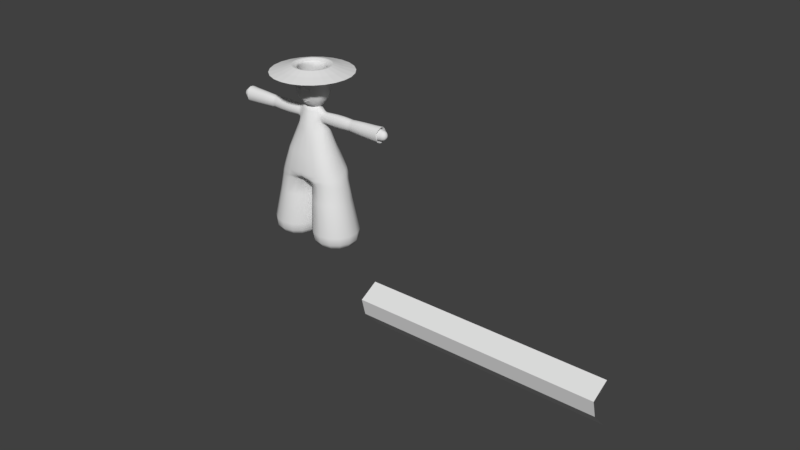 # Source: PaddestoelPuppet.blend  (saved by Blender 2.79.0; exported with 4.5.12 LTS)
import bpy
from mathutils import Matrix  # noqa: F401  (used for matrix-valued properties, if any)

bpy.ops.wm.read_factory_settings(use_empty=True)
scene = bpy.context.scene
scene.name = 'Scene'

# ---- collections
col_collection_1 = bpy.data.collections.new('Collection 1'); scene.collection.children.link(col_collection_1)

# ---- node groups
ng_auto_smooth = bpy.data.node_groups.new('Auto Smooth', 'GeometryNodeTree')
_s = ng_auto_smooth.interface.new_socket(name='Geometry', in_out='OUTPUT', socket_type='NodeSocketGeometry')
_s = ng_auto_smooth.interface.new_socket(name='Geometry', in_out='INPUT', socket_type='NodeSocketGeometry')
_s = ng_auto_smooth.interface.new_socket(name='Angle', in_out='INPUT', socket_type='NodeSocketFloat')
_s.subtype = 'ANGLE'
_s.min_value = 0.0
_s.max_value = 3.142
ng_auto_smooth.is_modifier = True
_N = ng_auto_smooth.nodes; _L = ng_auto_smooth.links
n0 = _N.new('NodeGroupOutput'); n0.name = 'Group Output'; n0.location = (480, -100)
n1 = _N.new('NodeGroupInput'); n1.name = 'Group Input'; n1.location = (-420, -300)
n2 = _N.new('NodeGroupInput'); n2.name = 'Group Input.001'; n2.location = (-60, -100)
n3 = _N.new('GeometryNodeSetShadeSmooth'); n3.name = 'Set Shade Smooth'; n3.location = (120, -100)
n3.domain = 'EDGE'
n4 = _N.new('GeometryNodeSetShadeSmooth'); n4.name = 'Set Shade Smooth.001'; n4.location = (300, -100)
n5 = _N.new('GeometryNodeInputMeshEdgeAngle'); n5.name = 'Edge Angle'; n5.location = (-420, -220)
n6 = _N.new('GeometryNodeInputEdgeSmooth'); n6.name = 'Is Edge Smooth'; n6.location = (-60, -160)
n7 = _N.new('GeometryNodeInputShadeSmooth'); n7.name = 'Is Face Smooth'; n7.location = (-240, -340)
n8 = _N.new('FunctionNodeBooleanMath'); n8.name = 'Boolean Math'; n8.location = (-60, -220)
n9 = _N.new('FunctionNodeCompare'); n9.name = 'Compare'; n9.location = (-240, -180)
n9.operation = 'LESS_EQUAL'
_L.new(n5.outputs[0], n9.inputs[0])
_L.new(n4.outputs[0], n0.inputs[0])
_L.new(n1.outputs[1], n9.inputs[1])
_L.new(n9.outputs[0], n8.inputs[0])
_L.new(n7.outputs[0], n8.inputs[1])
_L.new(n2.outputs[0], n3.inputs[0])
_L.new(n6.outputs[0], n3.inputs[1])
_L.new(n3.outputs[0], n4.inputs[0])
_L.new(n8.outputs[0], n3.inputs[2])
n0.is_active_output = True

# ---- world
world_world = bpy.data.worlds.new('World'); scene.world = world_world
world_world.color = (0.05088, 0.05088, 0.05088)
world_world.use_sun_shadow = False
world_world.sun_shadow_jitter_overblur = 0.0
world_world.cycles.sampling_method = 'MANUAL'

# ---- meshes
me_plane = bpy.data.meshes.new('Plane')
me_plane.from_pydata([(-1.0, 0.0, -1.0), (1.0, 0.0, -1.0), (-1.0, -0.1347, -0.8533), (1.0, -0.1347, -0.8533), (-1.0, -0.1708, -0.7129), (1.0, -0.1708, -0.7129), (-1.0, -0.01708, -0.6256), (1.0, -0.01708, -0.6256)], [], [(0, 1, 3, 2), (2, 3, 5, 4), (4, 5, 7, 6)])
me_plane.use_remesh_preserve_volume = False
me_plane.use_remesh_preserve_attributes = False
me_plane.use_mirror_vertex_groups = False
me_plane.update()
me_cylinder = bpy.data.meshes.new('Cylinder')
me_cylinder.from_pydata([(0.2539, 0.1242, 0.01093), (0.1941, 0.1785, 0.6494), (0.3078, 0.1119, 0.01093), (0.2715, 0.1609, 0.6494), (0.3511, 0.07747, 0.01093), (0.3337, 0.1113, 0.6494), (0.3751, 0.02765, 0.01093), (0.3681, 0.0508, 0.6494), (0.3751, -0.02765, 0.01093), (0.3681, -0.03973, 0.6494), (0.3511, -0.07747, 0.01093), (0.3337, -0.1113, 0.6494), (0.3078, -0.1119, 0.01093), (0.2715, -0.1609, 0.6494), (0.2539, -0.1242, 0.01093), (0.1941, -0.1785, 0.6494), (0.2, -0.1119, 0.01093), (0.1166, -0.1609, 0.6494), (0.1568, -0.07747, 0.01093), (0.05448, -0.1113, 0.6494), (0.1328, -0.02765, 0.01093), (0.02001, -0.03973, 0.6494), (0.1328, 0.02765, 0.01093), (0.02001, 0.03973, 0.6494), (0.1568, 0.07747, 0.01093), (0.05448, 0.1113, 0.6494), (0.2, 0.1119, 0.01093), (0.1166, 0.1609, 0.6494), (0.2471, 0.2347, 0.1705), (0.1645, 0.2023, 0.7477), (0.2095, 0.1943, 0.4898), (0.2938, 0.1751, 0.4898), (0.157, 0.2016, 0.7868), (0.3489, 0.2114, 0.1705), (0.3614, 0.1212, 0.4898), (0.08747, 0.2142, 0.7542), (0.4305, 0.1463, 0.1705), (0.3989, 0.04324, 0.4898), (0.08299, 0.2134, 0.792), (0.4759, 0.05222, 0.1705), (0.3989, -0.04324, 0.4898), (0.08299, -0.1935, 0.792), (0.4759, -0.05222, 0.1705), (0.3614, -0.1212, 0.4898), (0.08747, -0.1943, 0.7542), (0.4305, -0.1463, 0.1705), (0.2938, -0.1751, 0.4898), (0.3489, -0.2114, 0.1705), (0.2095, -0.1943, 0.4898), (0.2471, -0.2347, 0.1705), (0.1252, -0.1751, 0.4898), (0.02756, 0.1113, 0.6714), (0.1452, -0.2114, 0.1705), (0.05753, -0.1212, 0.4898), (0.02756, -0.1113, 0.6714), (0.06358, -0.1463, 0.1705), (0.02001, -0.04324, 0.4898), (0.01826, -0.05222, 0.1705), (0.02001, 0.04324, 0.4898), (0.01826, 0.05222, 0.1705), (0.05753, 0.1212, 0.4898), (0.01162, 0.03973, 0.6616), (0.06358, 0.1463, 0.1705), (0.1252, 0.1751, 0.4898), (0.01162, -0.03973, 0.6616), (0.1452, 0.2114, 0.1705), (0.1252, -0.1642, 0.9508), (0.1863, -0.1479, 0.9508), (0.2353, -0.1024, 0.9508), (0.2625, -0.03654, 0.9508), (0.2625, 0.03654, 0.9508), (0.2353, 0.08779, 0.9508), (0.1863, 0.1466, 0.9508), (0.1252, 0.1775, 0.9508), (0.06414, -0.175, 0.9508), (0.06414, 0.1882, 0.9508), (0.02879, 0.1908, 0.9526), (0.02879, -0.1775, 0.9526), (0.04034, -0.1963, 0.7953), (0.04309, -0.1971, 0.7578), (0.04309, 0.217, 0.7578), (0.04034, 0.2162, 0.7953), (0.3477, 0.2019, 0.09204), (0.3345, 0.1701, 0.04338), (0.4256, 0.1397, 0.09204), (0.4002, 0.1177, 0.04338), (0.4689, 0.04986, 0.09204), (0.4366, 0.04202, 0.04338), (0.4689, -0.04986, 0.09204), (0.4366, -0.04202, 0.04338), (0.4256, -0.1397, 0.09204), (0.4002, -0.1177, 0.04338), (0.3477, -0.2019, 0.09204), (0.3345, -0.1701, 0.04338), (0.2504, -0.2241, 0.09204), (0.2525, -0.1888, 0.04338), (0.1532, -0.2019, 0.09204), (0.1706, -0.1701, 0.04338), (0.07527, -0.1397, 0.09204), (0.1049, -0.1177, 0.04338), (0.032, -0.04986, 0.09204), (0.06844, -0.04202, 0.04338), (0.032, 0.04986, 0.09204), (0.06844, 0.04202, 0.04338), (0.07527, 0.1397, 0.09204), (0.1049, 0.1177, 0.04338), (0.1532, 0.2019, 0.09204), (0.1706, 0.1701, 0.04338), (0.2525, 0.1888, 0.04338), (0.2504, 0.2241, 0.09204), (0.04348, -0.1869, 0.7056), (0.04529, -0.1979, 0.7278), (0.04529, 0.2086, 0.7278), (0.04344, 0.1867, 0.7055), (0.09106, 0.2057, 0.724), (0.08596, 0.1924, 0.6882), (0.08596, -0.1756, 0.6882), (0.09106, -0.1951, 0.724), (0.18, 0.1837, 0.6845), (0.1706, 0.1938, 0.7165), (0.25, 0.1757, 0.7165), (0.2597, 0.1655, 0.6845), (0.3137, 0.1249, 0.7165), (0.3236, 0.1145, 0.6845), (0.3491, 0.0534, 0.7165), (0.3591, 0.05036, 0.6845), (0.3491, -0.04075, 0.7165), (0.3591, -0.04087, 0.6845), (0.3137, -0.1142, 0.7165), (0.3236, -0.1145, 0.6845), (0.25, -0.165, 0.7165), (0.2597, -0.1655, 0.6845), (0.1706, -0.1831, 0.7165), (0.18, -0.1837, 0.6845), (0.1645, -0.1824, 0.7477), (0.157, -0.1816, 0.7868), (0.2309, 0.1836, 0.7868), (0.2415, 0.1842, 0.7477), (0.2902, 0.1332, 0.7868), (0.3033, 0.1336, 0.7477), (0.3231, 0.06729, 0.7868), (0.3375, 0.06588, 0.7477), (0.3231, -0.04042, 0.7868), (0.3375, -0.04058, 0.7477), (0.2902, -0.1132, 0.7868), (0.3033, -0.1137, 0.7477), (0.2309, -0.1636, 0.7868), (0.2415, -0.1643, 0.7477), (0.0256, -0.1218, 1.177), (0.08668, -0.1098, 1.177), (0.1351, -0.03762, 1.247), (0.1509, -0.00948, 1.229), (0.1473, 0.0269, 1.236), (0.126, 0.04814, 1.286), (0.08668, 0.1098, 1.177), (0.0256, 0.1218, 1.177), (0.1242, 0.04441, 1.324), (0.4759, -1.118e-08, 0.1705), (0.3231, 0.01344, 0.7868), (0.1258, -0.04812, 1.286), (0.08898, -0.04939, 1.366), (0.08898, 0.04939, 1.366), (0.1253, -0.01763, 1.368), (0.1472, -0.02682, 1.236), (0.1351, 0.03767, 1.247), (0.151, 0.009386, 1.229), (0.03615, -0.03514, 1.398), (0.06665, -0.02407, 1.398), (0.08358, -0.008062, 1.398), (0.08358, 0.009701, 1.398), (0.06665, 0.02571, 1.398), (0.03615, 0.03678, 1.398), (0.1418, -0.03762, 1.26), (0.01385, -0.07919, 1.366), (0.03997, -0.07134, 1.366), (0.03863, -0.06102, 1.383), (0.124, -0.04439, 1.324), (0.08178, -0.04222, 1.383), (0.1057, -0.01507, 1.383), (0.1349, -0.02682, 1.355), (0.1398, 0.00948, 1.362), (0.1057, 0.01507, 1.383), (0.1279, 0.03767, 1.341), (0.08178, 0.04222, 1.383), (0.03356, 0.06102, 1.383), (0.03997, 0.07134, 1.366), (0.1542, -0.00948, 1.241), (0.2625, -3.725e-08, 0.9508), (0.3681, 0.005538, 0.6494), (0.3751, -3.725e-09, 0.01093), (0.1705, -6.706e-08, 1.183), (0.1673, 0.02711, 1.183), (0.1573, 0.05154, 1.18), (0.1242, 0.08611, 1.176), (0.1573, -0.05154, 1.18), (0.1673, -0.02711, 1.183), (0.09621, 0.0762, 1.272), (0.1242, -0.08612, 1.176), (0.09621, -0.0762, 1.272), (0.1397, -0.00948, 1.362), (0.1277, -0.03762, 1.341), (0.1253, 0.01763, 1.368), (0.1351, 0.0269, 1.355), (0.3989, -1.118e-08, 0.4898), (0.3375, 0.01265, 0.7477), (0.4689, -7.451e-09, 0.09204), (0.4366, -7.451e-09, 0.04338), (0.3591, 0.004744, 0.6845), (0.3491, 0.006329, 0.7165), (0.1285, -0.05797, 1.23), (0.1466, -0.04383, 1.209), (0.1285, 0.06088, 1.23), (0.1466, 0.04669, 1.209), (0.1506, 0.0269, 1.247), (0.135, 0.04814, 1.29), (0.1348, -0.04812, 1.29), (0.1505, -0.02682, 1.247), (0.1418, 0.03767, 1.26), (0.1543, 0.009386, 1.241), (0.1488, -0.03762, 1.264), (0.1612, -0.00948, 1.249), (0.1576, 0.0269, 1.254), (0.142, 0.04814, 1.292), (0.1418, -0.04812, 1.292), (0.1575, -0.02682, 1.254), (0.1488, 0.03767, 1.264), (0.1613, 0.009386, 1.249), (0.1643, -0.03762, 1.273), (0.1716, -0.00948, 1.251), (0.1691, 0.0269, 1.258), (0.1611, 0.04814, 1.296), (0.1611, -0.04812, 1.296), (0.1691, -0.02682, 1.258), (0.1643, 0.03767, 1.273), (0.1716, 0.009386, 1.251), (0.1424, 0.04203, 1.322), (0.1422, -0.04201, 1.322), (0.1525, -0.02538, 1.351), (0.1571, 0.008972, 1.358), (0.1458, 0.03565, 1.338), (0.1571, -0.00897, 1.358), (0.1456, -0.0356, 1.338), (0.1526, 0.02546, 1.351), (0.1607, 0.04203, 1.322), (0.1607, -0.04201, 1.322), (0.1709, -0.02538, 1.351), (0.1754, 0.008972, 1.358), (0.1641, 0.03565, 1.338), (0.1753, -0.00897, 1.358), (0.1641, -0.0356, 1.338), (0.1709, 0.02546, 1.351), (0.8572, -0.03762, 1.281), (0.8572, -0.00948, 1.259), (0.8572, 0.0269, 1.266), (0.8572, 0.0453, 1.307), (0.8572, -0.04528, 1.307), (0.8572, -0.02682, 1.266), (0.8572, 0.03767, 1.281), (0.8572, 0.009386, 1.259), (0.8572, 0.04203, 1.322), (0.8572, -0.04201, 1.322), (0.8572, -0.02538, 1.351), (0.8572, 0.008972, 1.358), (0.8572, 0.03565, 1.338), (0.8572, -0.00897, 1.358), (0.8572, -0.0356, 1.338), (0.8572, 0.02546, 1.351), (0.8396, -0.03741, 1.375), (0.3003, -0.02946, 1.359), (0.6385, -0.03235, 1.365), (0.3909, -0.02995, 1.36), (0.3003, -0.01041, 1.367), (0.8424, -0.03421, 1.37), (0.3909, -0.01058, 1.368), (0.6385, -0.01144, 1.374), (0.8373, -0.04798, 1.353), (0.3003, -0.05256, 1.301), (0.6385, -0.05772, 1.303), (0.3909, -0.05343, 1.305), (0.3003, -0.04875, 1.325), (0.8345, -0.05245, 1.357), (0.3909, -0.04956, 1.326), (0.6385, -0.05354, 1.328), (0.8396, 0.06191, 1.332), (0.3003, 0.01089, 1.247), (0.6385, 0.01196, 1.242), (0.3909, 0.01107, 1.248), (0.3003, -0.011, 1.247), (0.8424, 0.05663, 1.33), (0.3909, -0.01119, 1.248), (0.6385, -0.01209, 1.242), (0.3003, -0.04131, 1.345), (0.8373, 0.04803, 1.353), (0.3909, -0.042, 1.345), (0.6385, -0.04537, 1.349), (0.8345, 0.05251, 1.357), (0.3003, 0.04877, 1.325), (0.6385, 0.05356, 1.328), (0.3909, 0.04958, 1.326), (0.3003, 0.05257, 1.301), (0.8345, -0.06673, 1.304), (0.3909, 0.05345, 1.305), (0.6385, 0.05774, 1.303), (0.8373, -0.06104, 1.305), (0.3003, -0.03113, 1.254), (0.6385, -0.03419, 1.25), (0.3909, -0.03165, 1.256), (0.3003, -0.04366, 1.272), (0.8373, -0.0507, 1.269), (0.3909, -0.04438, 1.273), (0.6385, -0.04795, 1.269), (0.8345, -0.05543, 1.265), (0.3003, 0.01041, 1.367), (0.6385, 0.01143, 1.374), (0.3909, 0.01058, 1.368), (0.3003, 0.02954, 1.359), (0.8345, 0.03963, 1.243), (0.3909, 0.03003, 1.36), (0.6385, 0.03244, 1.365), (0.8373, 0.03625, 1.249), (0.3003, 0.03122, 1.254), (0.6385, 0.03428, 1.25), (0.3909, 0.03174, 1.256), (0.3003, 0.04137, 1.345), (0.8279, 0.05076, 1.269), (0.3909, 0.04205, 1.345), (0.6385, 0.04543, 1.349), (0.3003, 0.04371, 1.272), (0.8251, 0.05549, 1.265), (0.3909, 0.04444, 1.273), (0.6385, 0.04801, 1.269), (0.5062, -0.02844, 1.358), (0.4671, -0.02803, 1.357), (0.4886, -0.02684, 1.355), (0.4671, -0.009907, 1.364), (0.5062, -0.01005, 1.365), (0.4886, -0.009487, 1.362), (0.5062, -0.05074, 1.305), (0.4671, -0.05001, 1.305), (0.4886, -0.04789, 1.306), (0.4671, -0.04639, 1.325), (0.5062, -0.04707, 1.325), (0.4886, -0.04443, 1.324), (0.5062, 0.01052, 1.251), (0.4671, 0.01036, 1.252), (0.4886, 0.009926, 1.255), (0.4671, -0.01047, 1.252), (0.5062, -0.01063, 1.251), (0.4886, -0.01003, 1.255), (0.4671, -0.03931, 1.343), (0.5062, -0.03989, 1.344), (0.4886, -0.03765, 1.341), (0.5062, 0.04709, 1.325), (0.4671, 0.04641, 1.325), (0.4886, 0.04445, 1.324), (0.4671, 0.05003, 1.305), (0.5062, 0.05076, 1.305), (0.4886, 0.04791, 1.306), (0.5062, -0.03006, 1.258), (0.4671, -0.02962, 1.26), (0.4886, -0.02837, 1.262), (0.4671, -0.04155, 1.276), (0.5062, -0.04216, 1.275), (0.4886, -0.03978, 1.277), (0.5062, 0.01005, 1.365), (0.4671, 0.009907, 1.364), (0.4886, 0.009487, 1.362), (0.4671, 0.02811, 1.357), (0.5062, 0.02853, 1.358), (0.4886, 0.02692, 1.355), (0.5062, 0.03015, 1.258), (0.4671, 0.02971, 1.26), (0.4886, 0.02845, 1.262), (0.4671, 0.03937, 1.343), (0.5062, 0.03994, 1.344), (0.4886, 0.0377, 1.341), (0.4671, 0.0416, 1.276), (0.5062, 0.04221, 1.275), (0.4886, 0.03984, 1.277), (0.9109, 1.298e-05, 1.31), (0.8825, -0.03202, 1.285), (0.8975, -0.02192, 1.293), (0.8825, -0.008068, 1.267), (0.8975, -0.005519, 1.28), (0.8825, 0.0229, 1.272), (0.8975, 0.01568, 1.284), (0.8825, 0.03857, 1.308), (0.8975, 0.02641, 1.308), (0.8975, -0.02639, 1.309), (0.8825, -0.03855, 1.308), (0.8975, -0.01563, 1.284), (0.8825, -0.02283, 1.272), (0.8975, 0.02196, 1.293), (0.8825, 0.03207, 1.285), (0.8975, 0.005476, 1.28), (0.8825, 0.007992, 1.267), (0.8975, 0.0245, 1.317), (0.8825, 0.03578, 1.32), (0.8825, -0.03576, 1.32), (0.8975, -0.02448, 1.317), (0.8825, -0.0216, 1.345), (0.8975, -0.01479, 1.334), (0.8825, 0.007639, 1.351), (0.8975, 0.005234, 1.338), (0.8975, 0.02078, 1.326), (0.8825, 0.03035, 1.334), (0.8975, -0.005222, 1.338), (0.8825, -0.007633, 1.351), (0.8975, -0.02074, 1.326), (0.8825, -0.0303, 1.334), (0.8975, 0.01484, 1.334), (0.8825, 0.02167, 1.345), (0.7732, -0.0293, 1.36), (0.7708, -0.03556, 1.37), (0.7708, -0.01257, 1.38), (0.7732, -0.01036, 1.368), (0.7732, -0.05228, 1.304), (0.7708, -0.06344, 1.303), (0.7708, -0.05885, 1.33), (0.7732, -0.0485, 1.326), (0.7732, 0.01083, 1.248), (0.7708, 0.01314, 1.235), (0.7708, -0.01329, 1.235), (0.7732, -0.01095, 1.248), (0.7708, -0.04987, 1.353), (0.7732, -0.0411, 1.345), (0.7732, 0.04852, 1.326), (0.7708, 0.05887, 1.33), (0.7708, 0.06346, 1.303), (0.7732, 0.0523, 1.304), (0.7732, -0.03097, 1.256), (0.7708, -0.03758, 1.245), (0.7708, -0.0527, 1.265), (0.7732, -0.04343, 1.273), (0.7732, 0.01036, 1.368), (0.7708, 0.01256, 1.38), (0.7708, 0.03566, 1.37), (0.7732, 0.02939, 1.36), (0.7732, 0.03106, 1.256), (0.7708, 0.03768, 1.245), (0.7708, 0.04993, 1.353), (0.7732, 0.04115, 1.345), (0.7708, 0.05277, 1.265), (0.7732, 0.04349, 1.273), (0.8396, -0.01398, 1.233), (0.8424, -0.01278, 1.24), (0.8279, -0.03616, 1.249), (0.8251, -0.03953, 1.243), (0.8396, 0.06674, 1.304), (0.8424, 0.06104, 1.305), (0.8251, 0.0375, 1.375), (0.8279, 0.0343, 1.37), (0.8396, -0.01323, 1.385), (0.8424, -0.0121, 1.379), (0.8373, 0.01208, 1.379), (0.8345, 0.01321, 1.385), (0.848, 0.01264, 1.24), (0.8452, 0.01382, 1.233), (0.8251, -0.0619, 1.332), (0.8279, -0.05662, 1.33), (0.06327, 0.1245, 1.765), (0.07592, 0.1128, 1.731), (0.08454, 0.1247, 1.691), (0.08985, 0.1321, 1.649), (0.09164, 0.1346, 1.605), (0.08985, 0.1321, 1.561), (0.08454, 0.1247, 1.518), (0.07592, 0.1128, 1.479), (0.06431, 0.0967, 1.445), (0.05017, 0.0771, 1.416), (0.1219, 0.07569, 1.765), (0.1327, 0.06734, 1.731), (0.1477, 0.07424, 1.691), (0.1568, 0.07848, 1.649), (0.16, 0.07992, 1.605), (0.1568, 0.07848, 1.561), (0.1477, 0.07424, 1.518), (0.1327, 0.06734, 1.479), (0.1126, 0.05805, 1.445), (0.08812, 0.04674, 1.416), (0.1434, 0.005255, 1.765), (0.1535, 0.005255, 1.731), (0.1708, 0.005255, 1.691), (0.1814, 0.005255, 1.649), (0.185, 0.005255, 1.605), (0.1814, 0.005255, 1.561), (0.1708, 0.005255, 1.518), (0.1535, 0.005255, 1.479), (0.1303, 0.005255, 1.445), (0.102, 0.005255, 1.416), (0.1219, -0.06518, 1.765), (0.06729, -0.1202, 1.69), (0.1477, -0.06373, 1.518), (0.1327, -0.05683, 1.479), (0.1126, -0.04754, 1.445), (0.08812, -0.03623, 1.416), (0.06327, -0.114, 1.765), (0.07254, -0.1155, 1.7), (0.08734, -0.1181, 1.54), (0.08454, -0.1142, 1.518), (0.05823, -0.09321, 1.456), (0.05017, -0.06659, 1.416), (0.1327, -0.05683, 1.731), (0.1477, -0.06373, 1.691), (0.1568, -0.06798, 1.649), (0.16, -0.06941, 1.605), (0.1568, -0.06798, 1.561), (0.09631, -0.1145, 1.559), (0.07592, -0.1023, 1.731), (0.02222, -0.1332, 1.674), (0.01341, -0.1392, 1.574), (0.05549, -0.1295, 1.576), (0.08061, -0.1096, 1.707), (0.01032, -0.134, 1.679), (0.01507, -0.1351, 1.672), (0.01834, -0.1252, 1.647), (0.0708, -0.1176, 1.646), (0.01727, -0.128, 1.605), (0.07309, -0.1186, 1.622), (0.04458, -0.1285, 1.645), (0.05394, -0.1259, 1.646), (0.05951, -0.1273, 1.61), (0.04192, -0.1321, 1.608), (0.05091, -0.13, 1.604), (0.03068, -0.1186, 1.667), (0.02975, -0.1277, 1.649), (0.0264, -0.1301, 1.624), (0.06538, -0.1085, 1.679), (0.082, -0.1112, 1.647), (0.08371, -0.1136, 1.605), (0.07901, -0.1059, 1.581), (0.02198, -0.1216, 1.587), (0.04982, -0.1258, 1.59), (0.04251, -0.1236, 1.664), (0.03778, -0.1311, 1.635), (0.03673, -0.1325, 1.621), (0.05873, -0.1196, 1.663), (0.06149, -0.1246, 1.637), (0.06369, -0.1252, 1.623), (0.06452, -0.1221, 1.601), (0.03405, -0.1296, 1.602), (0.0491, -0.1265, 1.593), (0.08079, -0.1177, 1.582), (0.02002, -0.1326, 1.647), (0.01894, -0.1355, 1.605), (0.02378, -0.1334, 1.588), (0.05081, -0.1273, 1.59), (0.02859, -0.1271, 1.666), (0.06703, -0.1159, 1.679), (0.08365, -0.1186, 1.647), (0.08536, -0.1209, 1.605), (0.09079, -0.1208, 1.649), (0.08727, -0.1206, 1.648), (0.08903, -0.123, 1.605), (0.09258, -0.1233, 1.605), (0.02567, -0.1301, 1.668), (0.02276, -0.1317, 1.671), (0.01326, -0.1383, 1.649), (0.01691, -0.136, 1.648), (0.01202, -0.1415, 1.605), (0.01581, -0.139, 1.605), (0.06889, -0.1176, 1.683), (0.07054, -0.1178, 1.688), (0.08362, -0.1203, 1.578), (0.08641, -0.1218, 1.573), (0.01842, -0.1404, 1.58), (0.02139, -0.1373, 1.584), (0.05137, -0.1329, 1.583), (0.05116, -0.1305, 1.587), (0.06145, -0.1036, 1.479), (0.06431, -0.08619, 1.445), (0.08447, -0.1053, 1.491), (0.02938, -0.09542, 1.453), (0.0355, -0.1116, 1.481), (0.0666, -0.09718, 1.468), (0.04809, -0.0988, 1.463), (0.0473, -0.1065, 1.471), (0.02956, -0.1016, 1.46), (0.03326, -0.1109, 1.47), (0.05256, -0.09878, 1.467), (0.03576, -0.09827, 1.464), (0.03588, -0.101, 1.468), (0.02886, -0.09973, 1.464), (0.03028, -0.1027, 1.467), (0.03982, -0.0985, 1.466), (0.02905, -0.1014, 1.456), (0.03336, -0.1131, 1.474), (0.05196, -0.1073, 1.474), (0.05893, -0.09828, 1.467), (0.05156, -0.09844, 1.461), (0.03582, -0.0861, 1.466), (0.02957, -0.08771, 1.466), (0.03982, -0.08499, 1.466), (0.09184, -0.09992, 1.702), (-0.2539, 0.1242, 0.01093), (-0.1941, 0.1785, 0.6494), (-0.3078, 0.1119, 0.01093), (-0.2715, 0.1609, 0.6494), (-0.3511, 0.07747, 0.01093), (-0.3337, 0.1113, 0.6494), (-0.3751, 0.02765, 0.01093), (-0.3681, 0.0508, 0.6494), (-0.3751, -0.02765, 0.01093), (-0.3681, -0.03973, 0.6494), (-0.3511, -0.07747, 0.01093), (-0.3337, -0.1113, 0.6494), (-0.3078, -0.1119, 0.01093), (-0.2715, -0.1609, 0.6494), (-0.2539, -0.1242, 0.01093), (-0.1941, -0.1785, 0.6494), (-0.2, -0.1119, 0.01093), (-0.1166, -0.1609, 0.6494), (-0.1568, -0.07747, 0.01093), (-0.05448, -0.1113, 0.6494), (-0.1328, -0.02765, 0.01093), (-0.02001, -0.03973, 0.6494), (-0.1328, 0.02765, 0.01093), (-0.02001, 0.03973, 0.6494), (-0.1568, 0.07747, 0.01093), (-0.05448, 0.1113, 0.6494), (-0.2, 0.1119, 0.01093), (-0.1166, 0.1609, 0.6494), (-0.2471, 0.2347, 0.1705), (-0.1645, 0.2023, 0.7477), (-0.2095, 0.1943, 0.4898), (-0.2938, 0.1751, 0.4898), (-0.157, 0.2016, 0.7868), (-0.3489, 0.2114, 0.1705), (-0.3614, 0.1212, 0.4898), (-0.08747, 0.2142, 0.7542), (-0.4305, 0.1463, 0.1705), (-0.3989, 0.04324, 0.4898), (-0.08299, 0.2134, 0.792), (-0.4759, 0.05222, 0.1705), (-0.3989, -0.04324, 0.4898), (-0.08299, -0.1935, 0.792), (-0.4759, -0.05222, 0.1705), (-0.3614, -0.1212, 0.4898), (-0.08747, -0.1943, 0.7542), (-0.4305, -0.1463, 0.1705), (-0.2938, -0.1751, 0.4898), (-0.3489, -0.2114, 0.1705), (-0.2095, -0.1943, 0.4898), (-0.2471, -0.2347, 0.1705), (-0.1252, -0.1751, 0.4898), (-0.02756, 0.1113, 0.6714), (-0.1452, -0.2114, 0.1705), (-0.05753, -0.1212, 0.4898), (-0.02756, -0.1113, 0.6714), (-0.06358, -0.1463, 0.1705), (-0.02001, -0.04324, 0.4898), (-0.01826, -0.05222, 0.1705), (-0.02001, 0.04324, 0.4898), (-0.01826, 0.05222, 0.1705), (-0.05753, 0.1212, 0.4898), (-0.01162, 0.03973, 0.6616), (-0.06358, 0.1463, 0.1705), (-0.1252, 0.1751, 0.4898), (-0.01162, -0.03973, 0.6616), (-0.1452, 0.2114, 0.1705), (-0.1252, -0.1642, 0.9508), (-0.1863, -0.1479, 0.9508), (-0.2353, -0.1024, 0.9508), (-0.2625, -0.03654, 0.9508), (-0.2625, 0.03654, 0.9508), (-0.2353, 0.08779, 0.9508), (-0.1863, 0.1466, 0.9508), (-0.1252, 0.1775, 0.9508), (-0.06414, -0.175, 0.9508), (-0.06414, 0.1882, 0.9508), (-0.02879, 0.1908, 0.9526), (-0.02879, -0.1775, 0.9526), (-0.04034, -0.1963, 0.7953), (-0.04309, -0.1971, 0.7578), (-0.04309, 0.217, 0.7578), (-0.04034, 0.2162, 0.7953), (-0.3477, 0.2019, 0.09204), (-0.3345, 0.1701, 0.04338), (-0.4256, 0.1397, 0.09204), (-0.4002, 0.1177, 0.04338), (-0.4689, 0.04986, 0.09204), (-0.4366, 0.04202, 0.04338), (-0.4689, -0.04986, 0.09204), (-0.4366, -0.04202, 0.04338), (-0.4256, -0.1397, 0.09204), (-0.4002, -0.1177, 0.04338), (-0.3477, -0.2019, 0.09204), (-0.3345, -0.1701, 0.04338), (-0.2504, -0.2241, 0.09204), (-0.2525, -0.1888, 0.04338), (-0.1532, -0.2019, 0.09204), (-0.1706, -0.1701, 0.04338), (-0.07527, -0.1397, 0.09204), (-0.1049, -0.1177, 0.04338), (-0.032, -0.04986, 0.09204), (-0.06844, -0.04202, 0.04338), (-0.032, 0.04986, 0.09204), (-0.06844, 0.04202, 0.04338), (-0.07527, 0.1397, 0.09204), (-0.1049, 0.1177, 0.04338), (-0.1532, 0.2019, 0.09204), (-0.1706, 0.1701, 0.04338), (-0.2525, 0.1888, 0.04338), (-0.2504, 0.2241, 0.09204), (-0.04348, -0.1869, 0.7056), (-0.04529, -0.1979, 0.7278), (-0.04529, 0.2086, 0.7278), (-0.04344, 0.1867, 0.7055), (-0.09106, 0.2057, 0.724), (-0.08596, 0.1924, 0.6882), (-0.08596, -0.1756, 0.6882), (-0.09106, -0.1951, 0.724), (-0.18, 0.1837, 0.6845), (-0.1706, 0.1938, 0.7165), (-0.25, 0.1757, 0.7165), (-0.2597, 0.1655, 0.6845), (-0.3137, 0.1249, 0.7165), (-0.3236, 0.1145, 0.6845), (-0.3491, 0.0534, 0.7165), (-0.3591, 0.05036, 0.6845), (-0.3491, -0.04075, 0.7165), (-0.3591, -0.04087, 0.6845), (-0.3137, -0.1142, 0.7165), (-0.3236, -0.1145, 0.6845), (-0.25, -0.165, 0.7165), (-0.2597, -0.1655, 0.6845), (-0.1706, -0.1831, 0.7165), (-0.18, -0.1837, 0.6845), (-0.1645, -0.1824, 0.7477), (-0.157, -0.1816, 0.7868), (-0.2309, 0.1836, 0.7868), (-0.2415, 0.1842, 0.7477), (-0.2902, 0.1332, 0.7868), (-0.3033, 0.1336, 0.7477), (-0.3231, 0.06729, 0.7868), (-0.3375, 0.06588, 0.7477), (-0.3231, -0.04042, 0.7868), (-0.3375, -0.04058, 0.7477), (-0.2902, -0.1132, 0.7868), (-0.3033, -0.1137, 0.7477), (-0.2309, -0.1636, 0.7868), (-0.2415, -0.1643, 0.7477), (-0.0256, -0.1218, 1.177), (-0.08668, -0.1098, 1.177), (-0.1351, -0.03762, 1.247), (-0.1509, -0.00948, 1.229), (-0.1473, 0.0269, 1.236), (-0.126, 0.04814, 1.286), (-0.08668, 0.1098, 1.177), (-0.0256, 0.1218, 1.177), (-0.1242, 0.04441, 1.324), (-0.4759, -1.118e-08, 0.1705), (-0.3231, 0.01344, 0.7868), (-0.1258, -0.04812, 1.286), (-0.08898, -0.04939, 1.366), (-0.08898, 0.04939, 1.366), (-0.1253, -0.01763, 1.368), (-0.1472, -0.02682, 1.236), (-0.1351, 0.03767, 1.247), (-0.151, 0.009386, 1.229), (-0.03615, -0.03514, 1.398), (-0.06665, -0.02407, 1.398), (-0.08358, -0.008062, 1.398), (-0.08358, 0.009701, 1.398), (-0.06665, 0.02571, 1.398), (-0.03615, 0.03678, 1.398), (-0.1418, -0.03762, 1.26), (-0.01385, -0.07919, 1.366), (-0.03997, -0.07134, 1.366), (-0.03863, -0.06102, 1.383), (-0.124, -0.04439, 1.324), (-0.08178, -0.04222, 1.383), (-0.1057, -0.01507, 1.383), (-0.1349, -0.02682, 1.355), (-0.1398, 0.00948, 1.362), (-0.1057, 0.01507, 1.383), (-0.1279, 0.03767, 1.341), (-0.08178, 0.04222, 1.383), (-0.03356, 0.06102, 1.383), (-0.03997, 0.07134, 1.366), (-0.1542, -0.00948, 1.241), (-0.2625, -3.725e-08, 0.9508), (-0.3681, 0.005538, 0.6494), (-0.3751, -3.725e-09, 0.01093), (-0.1705, -6.706e-08, 1.183), (-0.1673, 0.02711, 1.183), (-0.1573, 0.05154, 1.18), (-0.1242, 0.08611, 1.176), (-0.1573, -0.05154, 1.18), (-0.1673, -0.02711, 1.183), (-0.09621, 0.0762, 1.272), (-0.1242, -0.08612, 1.176), (-0.09621, -0.0762, 1.272), (-0.1397, -0.00948, 1.362), (-0.1277, -0.03762, 1.341), (-0.1253, 0.01763, 1.368), (-0.1351, 0.0269, 1.355), (-0.3989, -1.118e-08, 0.4898), (-0.3375, 0.01265, 0.7477), (-0.4689, -7.451e-09, 0.09204), (-0.4366, -7.451e-09, 0.04338), (-0.3591, 0.004744, 0.6845), (-0.3491, 0.006329, 0.7165), (-0.1285, -0.05797, 1.23), (-0.1466, -0.04383, 1.209), (-0.1285, 0.06088, 1.23), (-0.1466, 0.04669, 1.209), (-0.1506, 0.0269, 1.247), (-0.135, 0.04814, 1.29), (-0.1348, -0.04812, 1.29), (-0.1505, -0.02682, 1.247), (-0.1418, 0.03767, 1.26), (-0.1543, 0.009386, 1.241), (-0.1488, -0.03762, 1.264), (-0.1612, -0.00948, 1.249), (-0.1576, 0.0269, 1.254), (-0.142, 0.04814, 1.292), (-0.1418, -0.04812, 1.292), (-0.1575, -0.02682, 1.254), (-0.1488, 0.03767, 1.264), (-0.1613, 0.009386, 1.249), (-0.1643, -0.03762, 1.273), (-0.1716, -0.00948, 1.251), (-0.1691, 0.0269, 1.258), (-0.1611, 0.04814, 1.296), (-0.1611, -0.04812, 1.296), (-0.1691, -0.02682, 1.258), (-0.1643, 0.03767, 1.273), (-0.1716, 0.009386, 1.251), (-0.1424, 0.04203, 1.322), (-0.1422, -0.04201, 1.322), (-0.1525, -0.02538, 1.351), (-0.1571, 0.008972, 1.358), (-0.1458, 0.03565, 1.338), (-0.1571, -0.00897, 1.358), (-0.1456, -0.0356, 1.338), (-0.1526, 0.02546, 1.351), (-0.1607, 0.04203, 1.322), (-0.1607, -0.04201, 1.322), (-0.1709, -0.02538, 1.351), (-0.1754, 0.008972, 1.358), (-0.1641, 0.03565, 1.338), (-0.1753, -0.00897, 1.358), (-0.1641, -0.0356, 1.338), (-0.1709, 0.02546, 1.351), (-0.8572, -0.03762, 1.281), (-0.8572, -0.00948, 1.259), (-0.8572, 0.0269, 1.266), (-0.8572, 0.0453, 1.307), (-0.8572, -0.04528, 1.307), (-0.8572, -0.02682, 1.266), (-0.8572, 0.03767, 1.281), (-0.8572, 0.009386, 1.259), (-0.8572, 0.04203, 1.322), (-0.8572, -0.04201, 1.322), (-0.8572, -0.02538, 1.351), (-0.8572, 0.008972, 1.358), (-0.8572, 0.03565, 1.338), (-0.8572, -0.00897, 1.358), (-0.8572, -0.0356, 1.338), (-0.8572, 0.02546, 1.351), (-0.8396, -0.03741, 1.375), (-0.3003, -0.02946, 1.359), (-0.6385, -0.03235, 1.365), (-0.3909, -0.02995, 1.36), (-0.3003, -0.01041, 1.367), (-0.8424, -0.03421, 1.37), (-0.3909, -0.01058, 1.368), (-0.6385, -0.01144, 1.374), (-0.8373, -0.04798, 1.353), (-0.3003, -0.05256, 1.301), (-0.6385, -0.05772, 1.303), (-0.3909, -0.05343, 1.305), (-0.3003, -0.04875, 1.325), (-0.8345, -0.05245, 1.357), (-0.3909, -0.04956, 1.326), (-0.6385, -0.05354, 1.328), (-0.8396, 0.06191, 1.332), (-0.3003, 0.01089, 1.247), (-0.6385, 0.01196, 1.242), (-0.3909, 0.01107, 1.248), (-0.3003, -0.011, 1.247), (-0.8424, 0.05663, 1.33), (-0.3909, -0.01119, 1.248), (-0.6385, -0.01209, 1.242), (-0.3003, -0.04131, 1.345), (-0.8373, 0.04803, 1.353), (-0.3909, -0.042, 1.345), (-0.6385, -0.04537, 1.349), (-0.8345, 0.05251, 1.357), (-0.3003, 0.04877, 1.325), (-0.6385, 0.05356, 1.328), (-0.3909, 0.04958, 1.326), (-0.3003, 0.05257, 1.301), (-0.8345, -0.06673, 1.304), (-0.3909, 0.05345, 1.305), (-0.6385, 0.05774, 1.303), (-0.8373, -0.06104, 1.305), (-0.3003, -0.03113, 1.254), (-0.6385, -0.03419, 1.25), (-0.3909, -0.03165, 1.256), (-0.3003, -0.04366, 1.272), (-0.8373, -0.0507, 1.269), (-0.3909, -0.04438, 1.273), (-0.6385, -0.04795, 1.269), (-0.8345, -0.05543, 1.265), (-0.3003, 0.01041, 1.367), (-0.6385, 0.01143, 1.374), (-0.3909, 0.01058, 1.368), (-0.3003, 0.02954, 1.359), (-0.8345, 0.03963, 1.243), (-0.3909, 0.03003, 1.36), (-0.6385, 0.03244, 1.365), (-0.8373, 0.03625, 1.249), (-0.3003, 0.03122, 1.254), (-0.6385, 0.03428, 1.25), (-0.3909, 0.03174, 1.256), (-0.3003, 0.04137, 1.345), (-0.8279, 0.05076, 1.269), (-0.3909, 0.04205, 1.345), (-0.6385, 0.04543, 1.349), (-0.3003, 0.04371, 1.272), (-0.8251, 0.05549, 1.265), (-0.3909, 0.04444, 1.273), (-0.6385, 0.04801, 1.269), (-0.5062, -0.02844, 1.358), (-0.4671, -0.02803, 1.357), (-0.4886, -0.02684, 1.355), (-0.4671, -0.009907, 1.364), (-0.5062, -0.01005, 1.365), (-0.4886, -0.009487, 1.362), (-0.5062, -0.05074, 1.305), (-0.4671, -0.05001, 1.305), (-0.4886, -0.04789, 1.306), (-0.4671, -0.04639, 1.325), (-0.5062, -0.04707, 1.325), (-0.4886, -0.04443, 1.324), (-0.5062, 0.01052, 1.251), (-0.4671, 0.01036, 1.252), (-0.4886, 0.009926, 1.255), (-0.4671, -0.01047, 1.252), (-0.5062, -0.01063, 1.251), (-0.4886, -0.01003, 1.255), (-0.4671, -0.03931, 1.343), (-0.5062, -0.03989, 1.344), (-0.4886, -0.03765, 1.341), (-0.5062, 0.04709, 1.325), (-0.4671, 0.04641, 1.325), (-0.4886, 0.04445, 1.324), (-0.4671, 0.05003, 1.305), (-0.5062, 0.05076, 1.305), (-0.4886, 0.04791, 1.306), (-0.5062, -0.03006, 1.258), (-0.4671, -0.02962, 1.26), (-0.4886, -0.02837, 1.262), (-0.4671, -0.04155, 1.276), (-0.5062, -0.04216, 1.275), (-0.4886, -0.03978, 1.277), (-0.5062, 0.01005, 1.365), (-0.4671, 0.009907, 1.364), (-0.4886, 0.009487, 1.362), (-0.4671, 0.02811, 1.357), (-0.5062, 0.02853, 1.358), (-0.4886, 0.02692, 1.355), (-0.5062, 0.03015, 1.258), (-0.4671, 0.02971, 1.26), (-0.4886, 0.02845, 1.262), (-0.4671, 0.03937, 1.343), (-0.5062, 0.03994, 1.344), (-0.4886, 0.0377, 1.341), (-0.4671, 0.0416, 1.276), (-0.5062, 0.04221, 1.275), (-0.4886, 0.03984, 1.277), (-0.9109, 1.298e-05, 1.31), (-0.8825, -0.03202, 1.285), (-0.8975, -0.02192, 1.293), (-0.8825, -0.008068, 1.267), (-0.8975, -0.005519, 1.28), (-0.8825, 0.0229, 1.272), (-0.8975, 0.01568, 1.284), (-0.8825, 0.03857, 1.308), (-0.8975, 0.02641, 1.308), (-0.8975, -0.02639, 1.309), (-0.8825, -0.03855, 1.308), (-0.8975, -0.01563, 1.284), (-0.8825, -0.02283, 1.272), (-0.8975, 0.02196, 1.293), (-0.8825, 0.03207, 1.285), (-0.8975, 0.005476, 1.28), (-0.8825, 0.007992, 1.267), (-0.8975, 0.0245, 1.317), (-0.8825, 0.03578, 1.32), (-0.8825, -0.03576, 1.32), (-0.8975, -0.02448, 1.317), (-0.8825, -0.0216, 1.345), (-0.8975, -0.01479, 1.334), (-0.8825, 0.007639, 1.351), (-0.8975, 0.005234, 1.338), (-0.8975, 0.02078, 1.326), (-0.8825, 0.03035, 1.334), (-0.8975, -0.005222, 1.338), (-0.8825, -0.007633, 1.351), (-0.8975, -0.02074, 1.326), (-0.8825, -0.0303, 1.334), (-0.8975, 0.01484, 1.334), (-0.8825, 0.02167, 1.345), (-0.7732, -0.0293, 1.36), (-0.7708, -0.03556, 1.37), (-0.7708, -0.01257, 1.38), (-0.7732, -0.01036, 1.368), (-0.7732, -0.05228, 1.304), (-0.7708, -0.06344, 1.303), (-0.7708, -0.05885, 1.33), (-0.7732, -0.0485, 1.326), (-0.7732, 0.01083, 1.248), (-0.7708, 0.01314, 1.235), (-0.7708, -0.01329, 1.235), (-0.7732, -0.01095, 1.248), (-0.7708, -0.04987, 1.353), (-0.7732, -0.0411, 1.345), (-0.7732, 0.04852, 1.326), (-0.7708, 0.05887, 1.33), (-0.7708, 0.06346, 1.303), (-0.7732, 0.0523, 1.304), (-0.7732, -0.03097, 1.256), (-0.7708, -0.03758, 1.245), (-0.7708, -0.0527, 1.265), (-0.7732, -0.04343, 1.273), (-0.7732, 0.01036, 1.368), (-0.7708, 0.01256, 1.38), (-0.7708, 0.03566, 1.37), (-0.7732, 0.02939, 1.36), (-0.7732, 0.03106, 1.256), (-0.7708, 0.03768, 1.245), (-0.7708, 0.04993, 1.353), (-0.7732, 0.04115, 1.345), (-0.7708, 0.05277, 1.265), (-0.7732, 0.04349, 1.273), (-0.8396, -0.01398, 1.233), (-0.8424, -0.01278, 1.24), (-0.8279, -0.03616, 1.249), (-0.8251, -0.03953, 1.243), (-0.8396, 0.06674, 1.304), (-0.8424, 0.06104, 1.305), (-0.8251, 0.0375, 1.375), (-0.8279, 0.0343, 1.37), (-0.8396, -0.01323, 1.385), (-0.8424, -0.0121, 1.379), (-0.8373, 0.01208, 1.379), (-0.8345, 0.01321, 1.385), (-0.848, 0.01264, 1.24), (-0.8452, 0.01382, 1.233), (-0.8251, -0.0619, 1.332), (-0.8279, -0.05662, 1.33), (-0.06327, 0.1245, 1.765), (-0.07592, 0.1128, 1.731), (-0.08454, 0.1247, 1.691), (-0.08985, 0.1321, 1.649), (-0.09164, 0.1346, 1.605), (-0.08985, 0.1321, 1.561), (-0.08454, 0.1247, 1.518), (-0.07592, 0.1128, 1.479), (-0.06431, 0.0967, 1.445), (-0.05017, 0.0771, 1.416), (-0.1219, 0.07569, 1.765), (-0.1327, 0.06734, 1.731), (-0.1477, 0.07424, 1.691), (-0.1568, 0.07848, 1.649), (-0.16, 0.07992, 1.605), (-0.1568, 0.07848, 1.561), (-0.1477, 0.07424, 1.518), (-0.1327, 0.06734, 1.479), (-0.1126, 0.05805, 1.445), (-0.08812, 0.04674, 1.416), (-0.1434, 0.005255, 1.765), (-0.1535, 0.005255, 1.731), (-0.1708, 0.005255, 1.691), (-0.1814, 0.005255, 1.649), (-0.185, 0.005255, 1.605), (-0.1814, 0.005255, 1.561), (-0.1708, 0.005255, 1.518), (-0.1535, 0.005255, 1.479), (-0.1303, 0.005255, 1.445), (-0.102, 0.005255, 1.416), (-0.1219, -0.06518, 1.765), (-0.06729, -0.1202, 1.69), (-0.1477, -0.06373, 1.518), (-0.1327, -0.05683, 1.479), (-0.1126, -0.04754, 1.445), (-0.08812, -0.03623, 1.416), (-0.06327, -0.114, 1.765), (-0.07254, -0.1155, 1.7), (-0.08734, -0.1181, 1.54), (-0.08454, -0.1142, 1.518), (-0.05823, -0.09321, 1.456), (-0.05017, -0.06659, 1.416), (-0.1327, -0.05683, 1.731), (-0.1477, -0.06373, 1.691), (-0.1568, -0.06798, 1.649), (-0.16, -0.06941, 1.605), (-0.1568, -0.06798, 1.561), (-0.09631, -0.1145, 1.559), (-0.07592, -0.1023, 1.731), (-0.02222, -0.1332, 1.674), (-0.01341, -0.1392, 1.574), (-0.05549, -0.1295, 1.576), (-0.08061, -0.1096, 1.707), (-0.01032, -0.134, 1.679), (-0.01507, -0.1351, 1.672), (-0.01834, -0.1252, 1.647), (-0.0708, -0.1176, 1.646), (-0.01727, -0.128, 1.605), (-0.07309, -0.1186, 1.622), (-0.04458, -0.1285, 1.645), (-0.05394, -0.1259, 1.646), (-0.05951, -0.1273, 1.61), (-0.04192, -0.1321, 1.608), (-0.05091, -0.13, 1.604), (-0.03068, -0.1186, 1.667), (-0.02975, -0.1277, 1.649), (-0.0264, -0.1301, 1.624), (-0.06538, -0.1085, 1.679), (-0.082, -0.1112, 1.647), (-0.08371, -0.1136, 1.605), (-0.07901, -0.1059, 1.581), (-0.02198, -0.1216, 1.587), (-0.04982, -0.1258, 1.59), (-0.04251, -0.1236, 1.664), (-0.03778, -0.1311, 1.635), (-0.03673, -0.1325, 1.621), (-0.05873, -0.1196, 1.663), (-0.06149, -0.1246, 1.637), (-0.06369, -0.1252, 1.623), (-0.06452, -0.1221, 1.601), (-0.03405, -0.1296, 1.602), (-0.0491, -0.1265, 1.593), (-0.08079, -0.1177, 1.582), (-0.02002, -0.1326, 1.647), (-0.01894, -0.1355, 1.605), (-0.02378, -0.1334, 1.588), (-0.05081, -0.1273, 1.59), (-0.02859, -0.1271, 1.666), (-0.06703, -0.1159, 1.679), (-0.08365, -0.1186, 1.647), (-0.08536, -0.1209, 1.605), (-0.09079, -0.1208, 1.649), (-0.08727, -0.1206, 1.648), (-0.08903, -0.123, 1.605), (-0.09258, -0.1233, 1.605), (-0.02567, -0.1301, 1.668), (-0.02276, -0.1317, 1.671), (-0.01326, -0.1383, 1.649), (-0.01691, -0.136, 1.648), (-0.01202, -0.1415, 1.605), (-0.01581, -0.139, 1.605), (-0.06889, -0.1176, 1.683), (-0.07054, -0.1178, 1.688), (-0.08362, -0.1203, 1.578), (-0.08641, -0.1218, 1.573), (-0.01842, -0.1404, 1.58), (-0.02139, -0.1373, 1.584), (-0.05137, -0.1329, 1.583), (-0.05116, -0.1305, 1.587), (-0.06145, -0.1036, 1.479), (0.0, -0.1113, 0.678), (0.0, 0.1113, 0.678), (0.0, -0.03973, 0.6646), (0.0, 0.03973, 0.6646), (0.0, -0.1775, 0.9526), (0.0, 0.1908, 0.9526), (0.0, -0.197, 0.768), (0.0, -0.1962, 0.8035), (0.0, 0.2161, 0.8035), (0.0, 0.2169, 0.768), (0.0, 0.2085, 0.7396), (0.0, 0.1868, 0.7167), (0.0, -0.187, 0.7168), (0.0, -0.1978, 0.7396), (0.0, -0.1218, 1.177), (0.0, 0.1218, 1.177), (0.0, -0.03909, 1.398), (0.0, 0.04073, 1.398), (0.0, -0.06842, 1.383), (0.0, 0.07919, 1.366), (0.0, 0.06842, 1.383), (0.0, -0.07919, 1.366), (0.0, 0.1455, 1.765), (0.0, 0.1294, 1.731), (0.0, 0.1432, 1.691), (0.0, 0.1517, 1.649), (0.0, 0.1294, 1.479), (0.0, 0.1108, 1.445), (0.0, 0.08822, 1.416), (0.0, -0.135, 1.765), (0.0, -0.1189, 1.731), (0.0, -0.1384, 1.663), (0.0, -0.1412, 1.649), (0.0, -0.1441, 1.605), (0.0, -0.1412, 1.561), (0.0, -0.1327, 1.518), (0.0, -0.0954, 1.452), (0.0, -0.07771, 1.416), (0.0, 0.1546, 1.605), (0.0, 0.1517, 1.561), (0.0, 0.1432, 1.518), (0.0, -0.1419, 1.572), (0.0, -0.1343, 1.677), (0.0, -0.1139, 1.481), (0.0, -0.09613, 1.445), (-0.06431, -0.08619, 1.445), (0.0, -0.1231, 1.497), (-0.08447, -0.1053, 1.491), (-0.02938, -0.09542, 1.453), (-0.0355, -0.1116, 1.481), (-0.0666, -0.09718, 1.468), (-0.04809, -0.0988, 1.463), (-0.0473, -0.1065, 1.471), (0.0, -0.1057, 1.458), (0.0, -0.1136, 1.469), (-0.02956, -0.1016, 1.46), (-0.03326, -0.1109, 1.47), (-0.05256, -0.09878, 1.467), (-0.03576, -0.09827, 1.464), (-0.03588, -0.101, 1.468), (0.0, -0.1014, 1.463), (0.0, -0.1044, 1.467), (-0.02886, -0.09973, 1.464), (-0.03028, -0.1027, 1.467), (-0.03982, -0.0985, 1.466), (-0.02905, -0.1014, 1.456), (0.0, -0.1051, 1.454), (-0.03336, -0.1131, 1.474), (-0.05196, -0.1073, 1.474), (0.0, -0.1157, 1.474), (-0.05893, -0.09828, 1.467), (-0.05156, -0.09844, 1.461), (-0.03582, -0.0861, 1.466), (0.0, -0.08943, 1.465), (-0.02957, -0.08771, 1.466), (-0.03982, -0.08499, 1.466), (-0.09184, -0.09992, 1.702), (1.063e-09, 0.1822, 1.792), (1.67e-09, 0.1991, 1.795), (0.0458, 0.1762, 1.792), (0.05016, 0.1925, 1.795), (0.08849, 0.1585, 1.792), (0.0969, 0.1731, 1.795), (0.1251, 0.1304, 1.792), (0.137, 0.1423, 1.795), (0.1533, 0.09374, 1.792), (0.1678, 0.1022, 1.795), (0.1709, 0.05106, 1.792), (0.1872, 0.05542, 1.795), (0.177, 0.005255, 1.792), (0.1938, 0.005255, 1.795), (0.1709, -0.04055, 1.792), (0.1872, -0.04491, 1.795), (0.1533, -0.08323, 1.792), (0.1678, -0.09165, 1.795), (0.1251, -0.1199, 1.792), (0.137, -0.1318, 1.795), (0.08849, -0.148, 1.792), (0.0969, -0.1626, 1.795), (0.0458, -0.1657, 1.792), (0.05016, -0.1819, 1.795), (6.998e-08, -0.1717, 1.792), (7.714e-08, -0.1886, 1.795), (-0.0458, -0.1657, 1.792), (-0.05016, -0.1819, 1.795), (-0.08849, -0.148, 1.792), (-0.0969, -0.1626, 1.795), (-0.1251, -0.1199, 1.792), (-0.137, -0.1318, 1.795), (-0.1533, -0.08323, 1.792), (-0.1678, -0.09165, 1.795), (-0.1709, -0.04055, 1.792), (-0.1872, -0.04491, 1.795), (-0.177, 0.005255, 1.792), (-0.1938, 0.005255, 1.795), (-0.1709, 0.05106, 1.792), (-0.1872, 0.05542, 1.795), (-0.1533, 0.09374, 1.792), (-0.1678, 0.1022, 1.795), (-0.1251, 0.1304, 1.792), (-0.137, 0.1423, 1.795), (-0.08849, 0.1585, 1.792), (-0.0969, 0.1731, 1.795), (-0.0458, 0.1762, 1.792), (-0.05016, 0.1925, 1.795), (1.43e-09, 0.1527, 1.778), (0.03815, 0.1476, 1.778), (0.07371, 0.1329, 1.778), (0.1042, 0.1095, 1.778), (0.1277, 0.07896, 1.778), (0.1424, 0.04341, 1.778), (0.1474, 0.005255, 1.778), (0.1424, -0.0329, 1.778), (0.1277, -0.06845, 1.778), (0.1042, -0.09898, 1.778), (0.07371, -0.1224, 1.778), (0.03815, -0.1371, 1.778), (5.884e-08, -0.1422, 1.778), (-0.03815, -0.1371, 1.778), (-0.07371, -0.1224, 1.778), (-0.1042, -0.09898, 1.778), (-0.1277, -0.06845, 1.778), (-0.1424, -0.0329, 1.778), (-0.1474, 0.005255, 1.778), (-0.1424, 0.04341, 1.778), (-0.1277, 0.07896, 1.778), (-0.1042, 0.1095, 1.778), (-0.07371, 0.1329, 1.778), (-0.03815, 0.1476, 1.778), (-1.592e-09, 0.2933, 1.763), (0.07454, 0.2835, 1.763), (0.144, 0.2547, 1.763), (0.2037, 0.2089, 1.763), (0.2494, 0.1493, 1.763), (0.2782, 0.0798, 1.763), (0.288, 0.005255, 1.763), (0.2782, -0.06929, 1.763), (0.2494, -0.1388, 1.763), (0.2037, -0.1984, 1.763), (0.144, -0.2442, 1.763), (0.07454, -0.2729, 1.763), (1.106e-07, -0.2828, 1.763), (-0.07454, -0.2729, 1.763), (-0.144, -0.2442, 1.763), (-0.2037, -0.1984, 1.763), (-0.2494, -0.1388, 1.763), (-0.2782, -0.06929, 1.763), (-0.288, 0.005254, 1.763), (-0.2782, 0.0798, 1.763), (-0.2494, 0.1493, 1.763), (-0.2037, 0.2089, 1.763), (-0.144, 0.2547, 1.763), (-0.07454, 0.2835, 1.763), (3.788e-09, 0.4125, 1.729), (0.1054, 0.3986, 1.729), (0.2036, 0.3579, 1.729), (0.288, 0.2932, 1.729), (0.3527, 0.2089, 1.729), (0.3934, 0.1107, 1.729), (0.4072, 0.005255, 1.729), (0.3934, -0.1001, 1.729), (0.3527, -0.1984, 1.729), (0.288, -0.2827, 1.729), (0.2036, -0.3474, 1.729), (0.1054, -0.3881, 1.729), (1.624e-07, -0.402, 1.729), (-0.1054, -0.3881, 1.729), (-0.2036, -0.3474, 1.729), (-0.288, -0.2827, 1.729), (-0.3527, -0.1984, 1.729), (-0.3934, -0.1001, 1.729), (-0.4072, 0.005254, 1.729), (-0.3934, 0.1107, 1.729), (-0.3527, 0.2089, 1.729), (-0.288, 0.2932, 1.729), (-0.2036, 0.3579, 1.729), (-0.1054, 0.3986, 1.729)], [], [(30, 1, 3, 31), (31, 3, 5, 34), (34, 5, 7, 37), (203, 188, 9, 40), (40, 9, 11, 43), (43, 11, 13, 46), (46, 13, 15, 48), (48, 15, 17, 50), (50, 17, 19, 53), (53, 19, 21, 56), (56, 21, 23, 58), (58, 23, 25, 60), (60, 25, 27, 63), (63, 27, 1, 30), (0, 2, 4, 6, 189, 8, 10, 12, 14, 16, 18, 20, 22, 24, 26), (13, 131, 133, 15), (62, 60, 63, 65), (26, 107, 108, 0), (59, 58, 60, 62), (24, 105, 107, 26), (57, 56, 58, 59), (22, 103, 105, 24), (55, 53, 56, 57), (20, 101, 103, 22), (52, 50, 53, 55), (18, 99, 101, 20), (81, 1172, 1169, 76), (49, 48, 50, 52), (16, 97, 99, 18), (38, 81, 76, 75), (47, 46, 48, 49), (14, 95, 97, 16), (27, 115, 118), (45, 43, 46, 47), (12, 93, 95, 14), (133, 116, 17), (42, 40, 43, 45), (10, 91, 93, 12), (1166, 64, 54, 1164), (157, 203, 40, 42), (8, 89, 91, 10), (1167, 1165, 51, 61), (36, 34, 37, 39), (189, 206, 89, 8), (25, 23, 61, 51), (33, 31, 34, 36), (109, 28, 33, 82), (21, 19, 54, 64), (28, 30, 31, 33), (4, 85, 87, 6), (64, 1166, 1167, 61), (21, 64, 61, 23), (82, 33, 36, 84), (0, 108, 83, 2), (84, 36, 39, 86), (205, 157, 42, 88), (88, 42, 45, 90), (90, 45, 47, 92), (92, 47, 49, 94), (94, 49, 52, 96), (96, 52, 55, 98), (98, 55, 57, 100), (100, 57, 59, 102), (102, 59, 62, 104), (104, 62, 65, 106), (106, 65, 28, 109), (65, 63, 30, 28), (51, 113, 115, 25), (78, 41, 74, 77), (136, 32, 73, 72), (116, 133, 117), (135, 146, 67, 66), (41, 135, 66, 74), (146, 144, 68, 67), (144, 142, 69, 68), (138, 136, 72, 71), (158, 140, 70, 187), (140, 138, 71, 70), (109, 82, 83, 108), (82, 84, 85, 83), (84, 86, 87, 85), (205, 88, 89, 206), (88, 90, 91, 89), (90, 92, 93, 91), (92, 94, 95, 93), (94, 96, 97, 95), (96, 98, 99, 97), (98, 100, 101, 99), (100, 102, 103, 101), (102, 104, 105, 103), (104, 106, 107, 105), (106, 109, 108, 107), (2, 83, 85, 4), (32, 38, 75, 73), (25, 115, 27), (1, 118, 121, 3), (1164, 54, 110, 1176), (3, 121, 123, 5), (19, 17, 116), (5, 123, 125, 7), (188, 207, 127, 9), (54, 19, 116, 110), (9, 127, 129, 11), (1171, 78, 77, 1168), (11, 129, 131, 13), (113, 1175, 1174, 112), (111, 1177, 1176, 110), (117, 111, 110, 116), (115, 113, 112, 114), (121, 118, 119, 120), (123, 121, 120, 122), (125, 123, 122, 124), (207, 125, 124, 208), (129, 127, 126, 128), (131, 129, 128, 130), (133, 131, 130, 132), (118, 115, 114), (133, 132, 117), (1165, 1175, 113, 51), (15, 133, 17), (119, 118, 114), (1, 27, 118), (1177, 111, 79, 1170), (1170, 79, 78, 1171), (119, 114, 35, 29), (29, 35, 38, 32), (124, 122, 139, 141), (141, 139, 138, 140), (208, 124, 141, 204), (204, 141, 140, 158), (122, 120, 137, 139), (139, 137, 136, 138), (128, 126, 143, 145), (145, 143, 142, 144), (130, 128, 145, 147), (147, 145, 144, 146), (117, 132, 134, 44), (44, 134, 135, 41), (132, 130, 147, 134), (134, 147, 146, 135), (120, 119, 29, 137), (137, 29, 32, 136), (111, 117, 44, 79), (79, 44, 41, 78), (114, 112, 80, 35), (35, 80, 81, 38), (112, 1174, 1173, 80), (80, 1173, 1172, 81), (74, 66, 148, 1178), (67, 68, 197, 149), (72, 73, 155, 154), (71, 193, 192), (73, 75, 1179, 155), (75, 76, 1179), (66, 67, 149, 148), (68, 69, 195, 194), (76, 1169, 1179), (71, 72, 154, 193), (1168, 77, 1178), (77, 74, 1178), (187, 70, 191, 190), (183, 184, 171, 170), (163, 151, 186, 216), (148, 149, 174, 173), (181, 183, 170, 169), (37, 7, 188, 203), (177, 178, 168, 167), (178, 181, 169, 168), (1178, 148, 173, 1185), (39, 37, 203, 157), (174, 198, 160), (6, 87, 206, 189), (196, 185, 161), (86, 39, 157, 205), (154, 155, 1183, 185), (155, 1179, 1183), (175, 177, 167, 166), (173, 174, 175, 1182), (162, 201, 181, 178), (185, 1183, 1184, 184), (165, 152, 213, 218), (174, 160, 177, 175), (201, 161, 183, 181), (160, 162, 178, 177), (161, 185, 184, 183), (1182, 175, 166, 1180), (142, 158, 187, 69), (86, 205, 206, 87), (7, 125, 207, 188), (127, 207, 208, 126), (126, 208, 204, 143), (143, 204, 158, 142), (193, 154, 185, 196), (149, 197, 198, 174), (165, 190, 191), (211, 212, 192, 193), (195, 210, 194), (196, 211, 193), (179, 199, 162), (212, 191, 192), (176, 200, 160), (202, 161, 201), (151, 195, 190), (210, 209, 197, 194), (199, 180, 201, 162), (202, 182, 161), (179, 162, 160), (176, 160, 198), (182, 156, 196, 161), (69, 187, 190, 195), (70, 71, 192, 191), (197, 68, 194), (163, 150, 209, 210), (151, 163, 210, 195), (180, 202, 201), (209, 198, 197), (153, 211, 196), (159, 198, 209), (159, 176, 198), (150, 159, 209), (156, 153, 196), (165, 151, 190), (200, 179, 160), (191, 212, 152, 165), (153, 164, 211), (164, 152, 212, 211), (173, 1182, 1185), (151, 165, 218, 186), (164, 153, 214, 217), (150, 163, 216, 172), (152, 164, 217, 213), (159, 150, 172, 215), (172, 216, 224, 219), (213, 217, 225, 221), (216, 186, 220, 224), (217, 214, 222, 225), (186, 218, 226, 220), (218, 213, 221, 226), (215, 172, 219, 223), (219, 224, 232, 227), (221, 225, 233, 229), (224, 220, 228, 232), (226, 221, 229, 234), (220, 226, 234, 228), (223, 219, 227, 231), (225, 222, 230, 233), (159, 215, 176), (156, 214, 153), (179, 200, 241, 237), (180, 199, 240, 238), (200, 176, 236, 241), (199, 179, 237, 240), (182, 202, 242, 239), (202, 180, 238, 242), (156, 182, 239, 235), (223, 236, 176, 215), (214, 156, 235, 222), (237, 241, 249, 245), (238, 240, 248, 246), (241, 236, 244, 249), (235, 239, 247, 243), (239, 242, 250, 247), (242, 238, 246, 250), (240, 237, 245, 248), (231, 244, 236, 223), (222, 235, 243, 230), (245, 249, 291, 268), (231, 227, 307, 276), (234, 229, 320, 284), (422, 431, 305, 290), (243, 247, 323, 296), (227, 232, 304, 307), (250, 246, 312, 315), (228, 234, 284, 287), (418, 424, 294, 282), (324, 319, 316, 328), (435, 436, 318, 313), (428, 442, 330, 302), (248, 245, 268, 271), (230, 243, 296, 299), (244, 231, 276, 279), (229, 233, 327, 320), (249, 244, 279, 291), (233, 230, 299, 327), (246, 248, 271, 312), (440, 427, 297, 326), (431, 432, 310, 305), (442, 439, 321, 330), (432, 417, 277, 310), (232, 228, 287, 304), (247, 250, 315, 323), (436, 440, 326, 318), (426, 441, 263, 259), (439, 421, 285, 321), (420, 438, 253, 258), (416, 433, 251, 255), (414, 435, 313, 274), (438, 443, 257, 253), (376, 371, 322, 329), (329, 322, 320, 327), (417, 418, 282, 277), (361, 338, 278, 309), (338, 340, 281, 278), (309, 278, 276, 307), (427, 428, 302, 297), (373, 353, 298, 325), (353, 355, 301, 298), (325, 298, 296, 323), (413, 414, 274, 269), (349, 332, 270, 293), (332, 334, 273, 270), (293, 270, 268, 291), (430, 423, 252, 256), (346, 359, 306, 289), (297, 302, 356, 352), (289, 306, 304, 287), (443, 429, 254, 257), (355, 376, 329, 301), (305, 310, 362, 358), (301, 329, 327, 299), (441, 437, 266, 263), (367, 373, 325, 317), (330, 321, 370, 377), (317, 325, 323, 315), (434, 415, 264, 262), (334, 365, 314, 273), (277, 282, 341, 337), (273, 314, 312, 271), (421, 422, 290, 285), (371, 344, 286, 322), (344, 346, 289, 286), (322, 286, 284, 320), (437, 434, 262, 266), (365, 367, 317, 314), (318, 326, 374, 368), (314, 317, 315, 312), (433, 430, 256, 251), (359, 361, 309, 306), (313, 318, 368, 364), (306, 309, 307, 304), (429, 426, 259, 254), (326, 297, 352, 374), (302, 330, 377, 356), (298, 301, 299, 296), (425, 419, 260, 265), (340, 349, 293, 281), (285, 290, 347, 343), (281, 293, 291, 279), (423, 420, 258, 252), (321, 285, 343, 370), (290, 305, 358, 347), (286, 289, 287, 284), (419, 416, 255, 260), (310, 277, 337, 362), (282, 294, 350, 341), (278, 281, 279, 276), (415, 412, 261, 264), (294, 269, 331, 350), (274, 313, 364, 335), (270, 273, 271, 268), (424, 413, 269, 294), (371, 376, 378, 372), (372, 378, 377, 370), (338, 361, 363, 339), (339, 363, 362, 337), (353, 373, 375, 354), (354, 375, 374, 352), (332, 349, 351, 333), (333, 351, 350, 331), (359, 346, 348, 360), (360, 348, 347, 358), (376, 355, 357, 378), (378, 357, 356, 377), (373, 367, 369, 375), (375, 369, 368, 374), (365, 334, 336, 366), (366, 336, 335, 364), (344, 371, 372, 345), (345, 372, 370, 343), (367, 365, 366, 369), (369, 366, 364, 368), (361, 359, 360, 363), (363, 360, 358, 362), (355, 353, 354, 357), (357, 354, 352, 356), (349, 340, 342, 351), (351, 342, 341, 350), (346, 344, 345, 348), (348, 345, 343, 347), (340, 338, 339, 342), (342, 339, 337, 341), (334, 332, 333, 336), (336, 333, 331, 335), (269, 274, 335, 331), (394, 385, 379), (408, 399, 379), (390, 383, 379), (396, 404, 379), (401, 408, 379), (385, 392, 379), (399, 388, 379), (406, 401, 379), (387, 396, 379), (403, 406, 379), (383, 394, 379), (404, 410, 379), (381, 390, 379), (392, 387, 379), (410, 403, 379), (265, 260, 398, 409), (257, 254, 386, 393), (266, 262, 402, 411), (256, 252, 382, 391), (262, 264, 407, 402), (255, 251, 380, 389), (263, 266, 411, 405), (253, 257, 393, 384), (261, 265, 409, 400), (252, 258, 395, 382), (259, 263, 405, 397), (251, 256, 391, 380), (260, 255, 389, 398), (264, 261, 400, 407), (258, 253, 384, 395), (254, 259, 397, 386), (395, 384, 385, 394), (393, 386, 387, 392), (391, 382, 383, 390), (381, 388, 389, 380), (384, 393, 392, 385), (382, 395, 394, 383), (380, 391, 390, 381), (401, 406, 407, 400), (399, 408, 409, 398), (403, 410, 411, 402), (406, 403, 402, 407), (410, 404, 405, 411), (408, 401, 400, 409), (397, 405, 404, 396), (388, 399, 398, 389), (386, 397, 396, 387), (388, 381, 379), (421, 439, 316, 457), (433, 416, 303, 308), (418, 417, 300, 458), (416, 419, 459, 303), (423, 430, 446, 445), (438, 420, 456, 319), (439, 442, 328, 316), (422, 421, 457, 444), (435, 414, 452, 455), (420, 423, 445, 456), (413, 424, 280, 267), (443, 438, 319, 324), (424, 418, 458, 280), (415, 434, 454, 453), (419, 425, 275, 459), (425, 412, 272, 275), (412, 425, 265, 261), (308, 303, 300, 311), (292, 288, 283, 295), (275, 272, 267, 280), (445, 446, 447, 444), (449, 324, 328, 448), (451, 292, 295, 450), (453, 454, 455, 452), (319, 456, 457, 316), (454, 451, 450, 455), (446, 308, 311, 447), (288, 449, 448, 283), (459, 275, 280, 458), (456, 445, 444, 457), (303, 459, 458, 300), (272, 453, 452, 267), (431, 422, 444, 447), (412, 415, 453, 272), (434, 437, 451, 454), (414, 413, 267, 452), (417, 432, 311, 300), (436, 435, 455, 450), (429, 443, 324, 449), (430, 433, 308, 446), (442, 428, 448, 328), (441, 426, 288, 292), (432, 431, 447, 311), (426, 429, 449, 288), (437, 441, 292, 451), (427, 440, 295, 283), (428, 427, 283, 448), (440, 436, 450, 295), (1190, 1204, 466, 467), (1191, 1190, 467, 468), (1187, 1186, 460, 461), (1192, 1191, 468, 469), (1188, 1187, 461, 462), (1189, 1188, 462, 463), (1202, 1189, 463, 464), (1203, 1202, 464, 465), (1204, 1203, 465, 466), (466, 465, 475, 476), (467, 466, 476, 477), (468, 467, 477, 478), (461, 460, 470, 471), (469, 468, 478, 479), (462, 461, 471, 472), (463, 462, 472, 473), (464, 463, 473, 474), (465, 464, 474, 475), (472, 471, 481, 482), (473, 472, 482, 483), (474, 473, 483, 484), (475, 474, 484, 485), (476, 475, 485, 486), (477, 476, 486, 487), (478, 477, 487, 488), (471, 470, 480, 481), (479, 478, 488, 489), (486, 485, 506, 492), (487, 486, 492, 493), (488, 487, 493, 494), (481, 480, 490, 502), (489, 488, 494, 495), (482, 481, 502, 503), (483, 482, 503, 504), (484, 483, 504, 505), (485, 484, 505, 506), (507, 564, 567, 511), (492, 506, 498, 499), (493, 492, 499, 571), (502, 490, 496, 508), (495, 494, 570, 501), (508, 496, 1193, 1194), (501, 570, 1208, 1201), (512, 508, 1194, 1206), (548, 547, 524, 527), (544, 545, 531, 517), (548, 549, 552, 561), (499, 498, 1198, 1199), (1184, 1181, 171, 184), (1181, 1192, 469, 171), (171, 469, 479, 170), (169, 170, 479, 489), (168, 489, 495, 167), (169, 489, 168), (166, 167, 495, 501), (166, 501, 1201, 1180), (497, 491, 562, 512), (550, 542, 563, 553), (545, 544, 560, 566), (544, 543, 558, 560), (507, 498, 506), (564, 507, 506, 505), (509, 514, 1195, 556), (565, 559, 1197, 1205), (546, 545, 566, 568), (511, 510, 1198, 498), (507, 511, 498), (542, 546, 568, 563), (510, 565, 1205, 1198), (491, 497, 513, 514, 509), (557, 556, 1195, 1196), (502, 593, 503), (514, 513, 1206, 1195), (549, 550, 553, 552), (513, 497, 512, 1206), (543, 544, 517, 515), (547, 543, 515, 524), (549, 548, 527, 528), (546, 542, 530, 532), (550, 549, 528, 529), (545, 546, 532, 531), (554, 564, 505), (537, 520, 519, 534), (538, 537, 534, 535), (538, 535, 522, 523), (511, 567, 565, 510), (559, 557, 1196, 1197), (491, 509, 556, 562), (562, 551, 504, 503), (547, 548, 561, 555), (525, 533, 524, 515), (526, 525, 515, 517), (533, 536, 527, 524), (516, 518, 529, 528), (518, 539, 530, 529), (536, 516, 528, 527), (540, 526, 517, 531), (541, 540, 531, 532), (539, 541, 532, 530), (534, 519, 533, 525), (535, 534, 525, 526), (519, 520, 536, 533), (537, 538, 518, 516), (538, 521, 539, 518), (520, 537, 516, 536), (522, 535, 526, 540), (523, 522, 540, 541), (521, 523, 541, 539), (542, 550, 529, 530), (556, 557, 558, 555), (557, 559, 560, 558), (555, 561, 562, 556), (552, 553, 554, 551), (553, 563, 564, 554), (561, 552, 551, 562), (559, 565, 566, 560), (568, 566, 565, 567), (563, 568, 567, 564), (551, 554, 505, 504), (493, 571, 570, 494), (571, 499, 1199, 1210), (521, 538, 523), (543, 547, 555, 558), (500, 572, 1200, 1208, 570), (1207, 573, 569, 571, 1210), (569, 574, 500, 570, 571), (1230, 585, 577, 1217), (587, 586, 578, 576), (586, 1233, 1218, 578), (588, 587, 576, 579), (585, 589, 575, 577), (589, 588, 579, 575), (578, 1218, 1225, 583), (579, 576, 581, 584), (577, 575, 580, 582), (575, 579, 584, 580), (1217, 577, 582, 1224), (576, 578, 583, 581), (500, 574, 588, 589), (572, 500, 589, 585), (574, 569, 587, 588), (573, 1207, 1233, 586), (569, 573, 586, 587), (1200, 572, 585, 1230), (580, 584, 592, 590), (1224, 582, 591, 1237), (581, 583, 591, 590), (583, 1225, 1237, 591), (584, 581, 590, 592), (582, 580, 590, 591), (512, 562, 593), (562, 503, 593), (508, 512, 593, 502), (624, 625, 597, 595), (625, 628, 599, 597), (628, 631, 601, 599), (797, 634, 603, 782), (634, 637, 605, 603), (637, 640, 607, 605), (640, 642, 609, 607), (642, 644, 611, 609), (644, 647, 613, 611), (647, 650, 615, 613), (650, 652, 617, 615), (652, 654, 619, 617), (654, 657, 621, 619), (657, 624, 595, 621), (594, 620, 618, 616, 614, 612, 610, 608, 606, 604, 602, 783, 600, 598, 596), (607, 609, 727, 725), (656, 659, 657, 654), (620, 594, 702, 701), (653, 656, 654, 652), (618, 620, 701, 699), (651, 653, 652, 650), (616, 618, 699, 697), (649, 651, 650, 647), (614, 616, 697, 695), (646, 649, 647, 644), (612, 614, 695, 693), (675, 670, 1169, 1172), (643, 646, 644, 642), (610, 612, 693, 691), (632, 669, 670, 675), (641, 643, 642, 640), (608, 610, 691, 689), (621, 712, 709), (639, 641, 640, 637), (606, 608, 689, 687), (727, 611, 710), (636, 639, 637, 634), (604, 606, 687, 685), (1166, 1164, 648, 658), (751, 636, 634, 797), (602, 604, 685, 683), (1167, 655, 645, 1165), (630, 633, 631, 628), (783, 602, 683, 800), (619, 645, 655, 617), (627, 630, 628, 625), (703, 676, 627, 622), (615, 658, 648, 613), (622, 627, 625, 624), (598, 600, 681, 679), (658, 655, 1167, 1166), (615, 617, 655, 658), (676, 678, 630, 627), (594, 596, 677, 702), (678, 680, 633, 630), (799, 682, 636, 751), (682, 684, 639, 636), (684, 686, 641, 639), (686, 688, 643, 641), (688, 690, 646, 643), (690, 692, 649, 646), (692, 694, 651, 649), (694, 696, 653, 651), (696, 698, 656, 653), (698, 700, 659, 656), (700, 703, 622, 659), (659, 622, 624, 657), (645, 619, 709, 707), (672, 671, 668, 635), (730, 666, 667, 626), (710, 711, 727), (729, 660, 661, 740), (635, 668, 660, 729), (740, 661, 662, 738), (738, 662, 663, 736), (732, 665, 666, 730), (752, 781, 664, 734), (734, 664, 665, 732), (703, 702, 677, 676), (676, 677, 679, 678), (678, 679, 681, 680), (799, 800, 683, 682), (682, 683, 685, 684), (684, 685, 687, 686), (686, 687, 689, 688), (688, 689, 691, 690), (690, 691, 693, 692), (692, 693, 695, 694), (694, 695, 697, 696), (696, 697, 699, 698), (698, 699, 701, 700), (700, 701, 702, 703), (596, 598, 679, 677), (626, 667, 669, 632), (619, 621, 709), (595, 597, 715, 712), (1164, 1176, 704, 648), (597, 599, 717, 715), (613, 710, 611), (599, 601, 719, 717), (782, 603, 721, 801), (648, 704, 710, 613), (603, 605, 723, 721), (1171, 1168, 671, 672), (605, 607, 725, 723), (707, 706, 1174, 1175), (705, 704, 1176, 1177), (711, 710, 704, 705), (709, 708, 706, 707), (715, 714, 713, 712), (717, 716, 714, 715), (719, 718, 716, 717), (801, 802, 718, 719), (723, 722, 720, 721), (725, 724, 722, 723), (727, 726, 724, 725), (712, 708, 709), (727, 711, 726), (1165, 645, 707, 1175), (609, 611, 727), (713, 708, 712), (595, 712, 621), (1177, 1170, 673, 705), (1170, 1171, 672, 673), (713, 623, 629, 708), (623, 626, 632, 629), (718, 735, 733, 716), (735, 734, 732, 733), (802, 798, 735, 718), (798, 752, 734, 735), (716, 733, 731, 714), (733, 732, 730, 731), (722, 739, 737, 720), (739, 738, 736, 737), (724, 741, 739, 722), (741, 740, 738, 739), (711, 638, 728, 726), (638, 635, 729, 728), (726, 728, 741, 724), (728, 729, 740, 741), (714, 731, 623, 713), (731, 730, 626, 623), (705, 673, 638, 711), (673, 672, 635, 638), (708, 629, 674, 706), (629, 632, 675, 674), (706, 674, 1173, 1174), (674, 675, 1172, 1173), (668, 1178, 742, 660), (661, 743, 791, 662), (666, 748, 749, 667), (665, 786, 787), (667, 749, 1179, 669), (669, 1179, 670), (660, 742, 743, 661), (662, 788, 789, 663), (670, 1179, 1169), (665, 787, 748, 666), (1168, 1178, 671), (671, 1178, 668), (781, 784, 785, 664), (777, 764, 765, 778), (757, 810, 780, 745), (742, 767, 768, 743), (775, 763, 764, 777), (631, 797, 782, 601), (771, 761, 762, 772), (772, 762, 763, 775), (1178, 1185, 767, 742), (633, 751, 797, 631), (768, 754, 792), (600, 783, 800, 681), (790, 755, 779), (680, 799, 751, 633), (748, 779, 1183, 749), (749, 1183, 1179), (769, 760, 761, 771), (767, 1182, 769, 768), (756, 772, 775, 795), (779, 778, 1184, 1183), (759, 812, 807, 746), (768, 769, 771, 754), (795, 775, 777, 755), (754, 771, 772, 756), (755, 777, 778, 779), (1182, 1180, 760, 769), (736, 663, 781, 752), (680, 681, 800, 799), (601, 782, 801, 719), (721, 720, 802, 801), (720, 737, 798, 802), (737, 736, 752, 798), (787, 790, 779, 748), (743, 768, 792, 791), (759, 785, 784), (805, 787, 786, 806), (789, 788, 804), (790, 787, 805), (773, 756, 793), (806, 786, 785), (770, 754, 794), (796, 795, 755), (745, 784, 789), (804, 788, 791, 803), (793, 756, 795, 774), (796, 755, 776), (773, 754, 756), (770, 792, 754), (776, 755, 790, 750), (663, 789, 784, 781), (664, 785, 786, 665), (791, 788, 662), (757, 804, 803, 744), (745, 789, 804, 757), (774, 795, 796), (803, 791, 792), (747, 790, 805), (753, 803, 792), (753, 792, 770), (744, 803, 753), (750, 790, 747), (759, 784, 745), (794, 754, 773), (785, 759, 746, 806), (747, 805, 758), (758, 805, 806, 746), (767, 1185, 1182), (745, 780, 812, 759), (758, 811, 808, 747), (744, 766, 810, 757), (746, 807, 811, 758), (753, 809, 766, 744), (766, 813, 818, 810), (807, 815, 819, 811), (810, 818, 814, 780), (811, 819, 816, 808), (780, 814, 820, 812), (812, 820, 815, 807), (809, 817, 813, 766), (813, 821, 826, 818), (815, 823, 827, 819), (818, 826, 822, 814), (820, 828, 823, 815), (814, 822, 828, 820), (817, 825, 821, 813), (819, 827, 824, 816), (753, 770, 809), (750, 747, 808), (773, 831, 835, 794), (774, 832, 834, 793), (794, 835, 830, 770), (793, 834, 831, 773), (776, 833, 836, 796), (796, 836, 832, 774), (750, 829, 833, 776), (817, 809, 770, 830), (808, 816, 829, 750), (831, 839, 843, 835), (832, 840, 842, 834), (835, 843, 838, 830), (829, 837, 841, 833), (833, 841, 844, 836), (836, 844, 840, 832), (834, 842, 839, 831), (825, 817, 830, 838), (816, 824, 837, 829), (839, 862, 885, 843), (825, 870, 901, 821), (828, 878, 914, 823), (1016, 884, 899, 1025), (837, 890, 917, 841), (821, 901, 898, 826), (844, 909, 906, 840), (822, 881, 878, 828), (1012, 876, 888, 1018), (918, 922, 910, 913), (1029, 907, 912, 1030), (1022, 896, 924, 1036), (842, 865, 862, 839), (824, 893, 890, 837), (838, 873, 870, 825), (823, 914, 921, 827), (843, 885, 873, 838), (827, 921, 893, 824), (840, 906, 865, 842), (1034, 920, 891, 1021), (1025, 899, 904, 1026), (1036, 924, 915, 1033), (1026, 904, 871, 1011), (826, 898, 881, 822), (841, 917, 909, 844), (1030, 912, 920, 1034), (1020, 853, 857, 1035), (1033, 915, 879, 1015), (1014, 852, 847, 1032), (1010, 849, 845, 1027), (1008, 868, 907, 1029), (1032, 847, 851, 1037), (970, 923, 916, 965), (923, 921, 914, 916), (1011, 871, 876, 1012), (955, 903, 872, 932), (932, 872, 875, 934), (903, 901, 870, 872), (1021, 891, 896, 1022), (967, 919, 892, 947), (947, 892, 895, 949), (919, 917, 890, 892), (1007, 863, 868, 1008), (943, 887, 864, 926), (926, 864, 867, 928), (887, 885, 862, 864), (1024, 850, 846, 1017), (940, 883, 900, 953), (891, 946, 950, 896), (883, 881, 898, 900), (1037, 851, 848, 1023), (949, 895, 923, 970), (899, 952, 956, 904), (895, 893, 921, 923), (1035, 857, 860, 1031), (961, 911, 919, 967), (924, 971, 964, 915), (911, 909, 917, 919), (1028, 856, 858, 1009), (928, 867, 908, 959), (871, 931, 935, 876), (867, 865, 906, 908), (1015, 879, 884, 1016), (965, 916, 880, 938), (938, 880, 883, 940), (916, 914, 878, 880), (1031, 860, 856, 1028), (959, 908, 911, 961), (912, 962, 968, 920), (908, 906, 909, 911), (1027, 845, 850, 1024), (953, 900, 903, 955), (907, 958, 962, 912), (900, 898, 901, 903), (1023, 848, 853, 1020), (920, 968, 946, 891), (896, 950, 971, 924), (892, 890, 893, 895), (1019, 859, 854, 1013), (934, 875, 887, 943), (879, 937, 941, 884), (875, 873, 885, 887), (1017, 846, 852, 1014), (915, 964, 937, 879), (884, 941, 952, 899), (880, 878, 881, 883), (1013, 854, 849, 1010), (904, 956, 931, 871), (876, 935, 944, 888), (872, 870, 873, 875), (1009, 858, 855, 1006), (888, 944, 925, 863), (868, 929, 958, 907), (864, 862, 865, 867), (1018, 888, 863, 1007), (965, 966, 972, 970), (966, 964, 971, 972), (932, 933, 957, 955), (933, 931, 956, 957), (947, 948, 969, 967), (948, 946, 968, 969), (926, 927, 945, 943), (927, 925, 944, 945), (953, 954, 942, 940), (954, 952, 941, 942), (970, 972, 951, 949), (972, 971, 950, 951), (967, 969, 963, 961), (969, 968, 962, 963), (959, 960, 930, 928), (960, 958, 929, 930), (938, 939, 966, 965), (939, 937, 964, 966), (961, 963, 960, 959), (963, 962, 958, 960), (955, 957, 954, 953), (957, 956, 952, 954), (949, 951, 948, 947), (951, 950, 946, 948), (943, 945, 936, 934), (945, 944, 935, 936), (940, 942, 939, 938), (942, 941, 937, 939), (934, 936, 933, 932), (936, 935, 931, 933), (928, 930, 927, 926), (930, 929, 925, 927), (863, 925, 929, 868), (988, 973, 979), (1002, 973, 993), (984, 973, 977), (990, 973, 998), (995, 973, 1002), (979, 973, 986), (993, 973, 982), (1000, 973, 995), (981, 973, 990), (997, 973, 1000), (977, 973, 988), (998, 973, 1004), (975, 973, 984), (986, 973, 981), (1004, 973, 997), (859, 1003, 992, 854), (851, 987, 980, 848), (860, 1005, 996, 856), (850, 985, 976, 846), (856, 996, 1001, 858), (849, 983, 974, 845), (857, 999, 1005, 860), (847, 978, 987, 851), (855, 994, 1003, 859), (846, 976, 989, 852), (853, 991, 999, 857), (845, 974, 985, 850), (854, 992, 983, 849), (858, 1001, 994, 855), (852, 989, 978, 847), (848, 980, 991, 853), (989, 988, 979, 978), (987, 986, 981, 980), (985, 984, 977, 976), (975, 974, 983, 982), (978, 979, 986, 987), (976, 977, 988, 989), (974, 975, 984, 985), (995, 994, 1001, 1000), (993, 992, 1003, 1002), (997, 996, 1005, 1004), (1000, 1001, 996, 997), (1004, 1005, 999, 998), (1002, 1003, 994, 995), (991, 990, 998, 999), (982, 983, 992, 993), (980, 981, 990, 991), (982, 973, 975), (1015, 1051, 910, 1033), (1027, 902, 897, 1010), (1012, 1052, 894, 1011), (1010, 897, 1053, 1013), (1017, 1039, 1040, 1024), (1032, 913, 1050, 1014), (1033, 910, 922, 1036), (1016, 1038, 1051, 1015), (1029, 1049, 1046, 1008), (1014, 1050, 1039, 1017), (1007, 861, 874, 1018), (1037, 918, 913, 1032), (1018, 874, 1052, 1012), (1009, 1047, 1048, 1028), (1013, 1053, 869, 1019), (1019, 869, 866, 1006), (1006, 855, 859, 1019), (902, 905, 894, 897), (886, 889, 877, 882), (869, 874, 861, 866), (1039, 1038, 1041, 1040), (1043, 1042, 922, 918), (1045, 1044, 889, 886), (1047, 1046, 1049, 1048), (913, 910, 1051, 1050), (1048, 1049, 1044, 1045), (1040, 1041, 905, 902), (882, 877, 1042, 1043), (1053, 1052, 874, 869), (1050, 1051, 1038, 1039), (897, 894, 1052, 1053), (866, 861, 1046, 1047), (1025, 1041, 1038, 1016), (1006, 866, 1047, 1009), (1028, 1048, 1045, 1031), (1008, 1046, 861, 1007), (1011, 894, 905, 1026), (1030, 1044, 1049, 1029), (1023, 1043, 918, 1037), (1024, 1040, 902, 1027), (1036, 922, 1042, 1022), (1035, 886, 882, 1020), (1026, 905, 1041, 1025), (1020, 882, 1043, 1023), (1031, 1045, 886, 1035), (1021, 877, 889, 1034), (1022, 1042, 877, 1021), (1034, 889, 1044, 1030), (1190, 1061, 1060, 1204), (1191, 1062, 1061, 1190), (1187, 1055, 1054, 1186), (1192, 1063, 1062, 1191), (1188, 1056, 1055, 1187), (1189, 1057, 1056, 1188), (1202, 1058, 1057, 1189), (1203, 1059, 1058, 1202), (1204, 1060, 1059, 1203), (1060, 1070, 1069, 1059), (1061, 1071, 1070, 1060), (1062, 1072, 1071, 1061), (1055, 1065, 1064, 1054), (1063, 1073, 1072, 1062), (1056, 1066, 1065, 1055), (1057, 1067, 1066, 1056), (1058, 1068, 1067, 1057), (1059, 1069, 1068, 1058), (1066, 1076, 1075, 1065), (1067, 1077, 1076, 1066), (1068, 1078, 1077, 1067), (1069, 1079, 1078, 1068), (1070, 1080, 1079, 1069), (1071, 1081, 1080, 1070), (1072, 1082, 1081, 1071), (1065, 1075, 1074, 1064), (1073, 1083, 1082, 1072), (1080, 1086, 1100, 1079), (1081, 1087, 1086, 1080), (1082, 1088, 1087, 1081), (1075, 1096, 1084, 1074), (1083, 1089, 1088, 1082), (1076, 1097, 1096, 1075), (1077, 1098, 1097, 1076), (1078, 1099, 1098, 1077), (1079, 1100, 1099, 1078), (1101, 1105, 1161, 1158), (1086, 1093, 1092, 1100), (1087, 1211, 1093, 1086), (1096, 1102, 1090, 1084), (1089, 1095, 1209, 1088), (1102, 1194, 1193, 1090), (1095, 1201, 1208, 1209), (1106, 1206, 1194, 1102), (1142, 1121, 1118, 1141), (1138, 1111, 1125, 1139), (1142, 1155, 1146, 1143), (1093, 1199, 1198, 1092), (1184, 778, 765, 1181), (1181, 765, 1063, 1192), (765, 764, 1073, 1063), (763, 1083, 1073, 764), (762, 761, 1089, 1083), (763, 762, 1083), (760, 1095, 1089, 761), (760, 1180, 1201, 1095), (1091, 1106, 1156, 1085), (1144, 1147, 1157, 1136), (1139, 1160, 1154, 1138), (1138, 1154, 1152, 1137), (1101, 1100, 1092), (1158, 1099, 1100, 1101), (1103, 1150, 1195, 1108), (1159, 1205, 1197, 1153), (1140, 1162, 1160, 1139), (1105, 1092, 1198, 1104), (1101, 1092, 1105), (1136, 1157, 1162, 1140), (1104, 1198, 1205, 1159), (1085, 1103, 1108, 1107, 1091), (1151, 1196, 1195, 1150), (1096, 1097, 1240), (1108, 1195, 1206, 1107), (1143, 1146, 1147, 1144), (1107, 1206, 1106, 1091), (1137, 1109, 1111, 1138), (1141, 1118, 1109, 1137), (1143, 1122, 1121, 1142), (1140, 1126, 1124, 1136), (1144, 1123, 1122, 1143), (1139, 1125, 1126, 1140), (1148, 1099, 1158), (1131, 1128, 1113, 1114), (1132, 1129, 1128, 1131), (1132, 1117, 1116, 1129), (1105, 1104, 1159, 1161), (1153, 1197, 1196, 1151), (1085, 1156, 1150, 1103), (1156, 1097, 1098, 1145), (1141, 1149, 1155, 1142), (1119, 1109, 1118, 1127), (1120, 1111, 1109, 1119), (1127, 1118, 1121, 1130), (1110, 1122, 1123, 1112), (1112, 1123, 1124, 1133), (1130, 1121, 1122, 1110), (1134, 1125, 1111, 1120), (1135, 1126, 1125, 1134), (1133, 1124, 1126, 1135), (1128, 1119, 1127, 1113), (1129, 1120, 1119, 1128), (1113, 1127, 1130, 1114), (1131, 1110, 1112, 1132), (1132, 1112, 1133, 1115), (1114, 1130, 1110, 1131), (1116, 1134, 1120, 1129), (1117, 1135, 1134, 1116), (1115, 1133, 1135, 1117), (1136, 1124, 1123, 1144), (1150, 1149, 1152, 1151), (1151, 1152, 1154, 1153), (1149, 1150, 1156, 1155), (1146, 1145, 1148, 1147), (1147, 1148, 1158, 1157), (1155, 1156, 1145, 1146), (1153, 1154, 1160, 1159), (1162, 1161, 1159, 1160), (1157, 1158, 1161, 1162), (1145, 1098, 1099, 1148), (1087, 1088, 1209, 1211), (1211, 1210, 1199, 1093), (1115, 1117, 1132), (1137, 1152, 1149, 1141), (1094, 1209, 1208, 1200, 1212), (1207, 1210, 1211, 1163, 1213), (1163, 1211, 1209, 1094, 1214), (1230, 1217, 1219, 1229), (1232, 1216, 1220, 1231), (1231, 1220, 1218, 1233), (1234, 1221, 1216, 1232), (1229, 1219, 1215, 1235), (1235, 1215, 1221, 1234), (1220, 1227, 1225, 1218), (1221, 1228, 1223, 1216), (1219, 1226, 1222, 1215), (1215, 1222, 1228, 1221), (1217, 1224, 1226, 1219), (1216, 1223, 1227, 1220), (1094, 1235, 1234, 1214), (1212, 1229, 1235, 1094), (1214, 1234, 1232, 1163), (1213, 1231, 1233, 1207), (1163, 1232, 1231, 1213), (1200, 1230, 1229, 1212), (1222, 1236, 1239, 1228), (1224, 1237, 1238, 1226), (1223, 1236, 1238, 1227), (1227, 1238, 1237, 1225), (1228, 1239, 1236, 1223), (1226, 1238, 1236, 1222), (1106, 1240, 1156), (1156, 1240, 1097), (1102, 1096, 1240, 1106), (1241, 1242, 1244, 1243), (1243, 1244, 1246, 1245), (1245, 1246, 1248, 1247), (1247, 1248, 1250, 1249), (1249, 1250, 1252, 1251), (1251, 1252, 1254, 1253), (1253, 1254, 1256, 1255), (1255, 1256, 1258, 1257), (1257, 1258, 1260, 1259), (1259, 1260, 1262, 1261), (1261, 1262, 1264, 1263), (1263, 1264, 1266, 1265), (1265, 1266, 1268, 1267), (1267, 1268, 1270, 1269), (1269, 1270, 1272, 1271), (1271, 1272, 1274, 1273), (1273, 1274, 1276, 1275), (1275, 1276, 1278, 1277), (1277, 1278, 1280, 1279), (1279, 1280, 1282, 1281), (1281, 1282, 1284, 1283), (1283, 1284, 1286, 1285), (1285, 1286, 1288, 1287), (1287, 1288, 1242, 1241), (1245, 1247, 1292, 1291), (1255, 1257, 1297, 1296), (1241, 1243, 1290, 1289), (1265, 1267, 1302, 1301), (1275, 1277, 1307, 1306), (1285, 1287, 1312, 1311), (1251, 1253, 1295, 1294), (1261, 1263, 1300, 1299), (1271, 1273, 1305, 1304), (1281, 1283, 1310, 1309), (1247, 1249, 1293, 1292), (1257, 1259, 1298, 1297), (1267, 1269, 1303, 1302), (1277, 1279, 1308, 1307), (1287, 1241, 1289, 1312), (1243, 1245, 1291, 1290), (1253, 1255, 1296, 1295), (1263, 1265, 1301, 1300), (1273, 1275, 1306, 1305), (1283, 1285, 1311, 1310), (1249, 1251, 1294, 1293), (1259, 1261, 1299, 1298), (1269, 1271, 1304, 1303), (1279, 1281, 1309, 1308), (1193, 1302, 1090), (1302, 1303, 1304, 1090), (1090, 1304, 1084), (1304, 1305, 1306, 1084), (1084, 1306, 1074), (1306, 1307, 1308, 1074), (1074, 1308, 1064), (1300, 1301, 1302, 1193), (1193, 496, 1300), (1299, 1300, 496, 1298), (496, 490, 1298), (1297, 1298, 490, 1296), (490, 480, 1296), (1295, 1296, 480, 1294), (480, 470, 1294), (1293, 1294, 470, 1292), (470, 460, 1292), (1291, 1292, 460, 1290), (460, 1186, 1290), (1290, 1186, 1312, 1289), (1186, 1054, 1312), (1311, 1312, 1054, 1310), (1308, 1309, 1310, 1064), (1064, 1310, 1054), (1262, 1260, 1322, 1323), (1272, 1270, 1327, 1328), (1282, 1280, 1332, 1333), (1248, 1246, 1315, 1316), (1258, 1256, 1320, 1321), (1244, 1242, 1313, 1314), (1268, 1266, 1325, 1326), (1278, 1276, 1330, 1331), (1288, 1286, 1335, 1336), (1254, 1252, 1318, 1319), (1264, 1262, 1323, 1324), (1274, 1272, 1328, 1329), (1284, 1282, 1333, 1334), (1250, 1248, 1316, 1317), (1260, 1258, 1321, 1322), (1270, 1268, 1326, 1327), (1280, 1278, 1331, 1332), (1242, 1288, 1336, 1313), (1246, 1244, 1314, 1315), (1256, 1254, 1319, 1320), (1266, 1264, 1324, 1325), (1276, 1274, 1329, 1330), (1286, 1284, 1334, 1335), (1252, 1250, 1317, 1318), (1325, 1324, 1348, 1349), (1318, 1317, 1341, 1342), (1333, 1332, 1356, 1357), (1326, 1325, 1349, 1350), (1319, 1318, 1342, 1343), (1334, 1333, 1357, 1358), (1327, 1326, 1350, 1351), (1320, 1319, 1343, 1344), (1335, 1334, 1358, 1359), (1328, 1327, 1351, 1352), (1321, 1320, 1344, 1345), (1336, 1335, 1359, 1360), (1314, 1313, 1337, 1338), (1329, 1328, 1352, 1353), (1322, 1321, 1345, 1346), (1313, 1336, 1360, 1337), (1315, 1314, 1338, 1339), (1330, 1329, 1353, 1354), (1323, 1322, 1346, 1347), (1316, 1315, 1339, 1340), (1331, 1330, 1354, 1355), (1324, 1323, 1347, 1348), (1317, 1316, 1340, 1341), (1332, 1331, 1355, 1356)])
me_cylinder.polygons.foreach_set('use_smooth', [1, 1, 1, 1, 1, 1, 1, 1, 1, 1, 1, 1, 1, 1, 1, 1, 1, 1, 1, 1, 1, 1, 1, 1, 1, 1, 1, 1, 1, 1, 1, 1, 1, 1, 1, 1, 1, 1, 1, 1, 1, 1, 1, 1, 1, 1, 1, 1, 1, 1, 1, 1, 1, 1, 1, 1, 1, 1, 1, 1, 1, 1, 1, 1, 1, 1, 1, 1, 1, 1, 1, 1, 1, 1, 1, 1, 1, 1, 1, 1, 1, 1, 1, 1, 1, 1, 1, 1, 1, 1, 1, 1, 1, 1, 1, 1, 1, 1, 1, 1, 1, 1, 1, 1, 1, 1, 1, 1, 1, 1, 1, 1, 1, 1, 1, 1, 1, 1, 1, 1, 1, 1, 1, 1, 1, 1, 1, 1, 1, 1, 1, 1, 1, 1, 1, 1, 1, 1, 1, 1, 1, 1, 1, 1, 1, 1, 1, 1, 1, 1, 1, 1, 1, 1, 1, 1, 1, 1, 1, 1, 1, 1, 1, 1, 1, 1, 1, 1, 1, 1, 1, 1, 1, 1, 1, 1, 1, 1, 1, 1, 1, 1, 1, 1, 1, 1, 1, 1, 1, 1, 1, 1, 1, 1, 1, 1, 1, 1, 1, 1, 1, 1, 1, 1, 1, 1, 1, 1, 1, 1, 1, 1, 1, 1, 1, 1, 1, 1, 1, 1, 1, 1, 1, 1, 1, 1, 1, 1, 1, 1, 1, 1, 1, 1, 1, 1, 1, 1, 1, 1, 1, 1, 1, 1, 1, 1, 1, 1, 1, 1, 1, 1, 1, 1, 1, 1, 1, 1, 1, 1, 1, 1, 1, 1, 1, 1, 1, 1, 1, 1, 1, 1, 1, 1, 1, 1, 1, 1, 1, 1, 1, 1, 1, 1, 1, 1, 1, 1, 1, 1, 1, 1, 1, 1, 1, 1, 1, 1, 1, 1, 1, 1, 1, 1, 1, 1, 1, 1, 1, 1, 1, 1, 1, 1, 1, 1, 1, 1, 1, 1, 1, 1, 1, 1, 1, 1, 1, 1, 1, 1, 1, 1, 1, 1, 1, 1, 1, 1, 1, 1, 1, 1, 1, 1, 1, 1, 1, 1, 1, 1, 1, 1, 1, 1, 1, 1, 1, 1, 1, 1, 1, 1, 1, 1, 1, 1, 1, 1, 1, 1, 1, 1, 1, 1, 1, 1, 1, 1, 1, 1, 1, 1, 1, 1, 1, 1, 1, 1, 1, 1, 1, 1, 1, 1, 1, 1, 1, 1, 1, 1, 1, 1, 1, 1, 1, 1, 1, 1, 1, 1, 1, 1, 1, 1, 1, 1, 1, 1, 1, 1, 1, 1, 1, 1, 1, 1, 1, 1, 1, 1, 1, 1, 1, 1, 1, 1, 1, 1, 1, 1, 1, 1, 1, 1, 1, 1, 1, 1, 1, 1, 1, 1, 1, 1, 1, 1, 1, 1, 1, 1, 1, 1, 1, 1, 1, 1, 1, 1, 1, 1, 1, 1, 1, 1, 1, 1, 1, 1, 1, 1, 1, 1, 1, 1, 1, 1, 1, 1, 1, 1, 1, 1, 1, 1, 1, 1, 1, 1, 1, 1, 1, 1, 1, 1, 1, 1, 1, 1, 1, 1, 1, 1, 1, 1, 1, 1, 1, 1, 1, 1, 1, 1, 1, 1, 1, 1, 1, 1, 1, 1, 1, 1, 1, 1, 1, 1, 1, 1, 1, 1, 1, 1, 1, 1, 1, 1, 1, 1, 1, 1, 1, 1, 1, 1, 1, 1, 1, 1, 1, 1, 1, 1, 1, 1, 1, 1, 1, 1, 1, 1, 1, 1, 1, 1, 1, 1, 1, 1, 1, 1, 1, 1, 1, 1, 1, 1, 1, 1, 1, 1, 1, 1, 1, 1, 1, 1, 1, 1, 1, 1, 1, 1, 1, 1, 1, 1, 1, 1, 1, 1, 1, 1, 1, 1, 1, 1, 1, 1, 1, 1, 1, 1, 1, 1, 1, 1, 1, 1, 1, 1, 1, 1, 1, 1, 1, 1, 1, 1, 1, 1, 1, 1, 1, 1, 1, 1, 1, 1, 1, 1, 1, 1, 1, 1, 1, 1, 1, 1, 1, 1, 1, 1, 1, 1, 1, 1, 1, 1, 1, 1, 1, 1, 1, 1, 1, 1, 1, 1, 1, 1, 1, 1, 1, 1, 1, 1, 1, 1, 1, 1, 1, 1, 1, 1, 1, 1, 1, 1, 1, 1, 1, 1, 1, 1, 1, 1, 1, 1, 1, 1, 1, 1, 1, 1, 1, 1, 1, 1, 1, 1, 1, 1, 1, 1, 1, 1, 1, 1, 1, 1, 1, 1, 1, 1, 1, 1, 1, 1, 1, 1, 1, 1, 1, 1, 1, 1, 1, 1, 1, 1, 1, 1, 1, 1, 1, 1, 1, 1, 1, 1, 1, 1, 1, 1, 1, 1, 1, 1, 1, 1, 1, 1, 1, 1, 1, 1, 1, 1, 1, 1, 1, 1, 1, 1, 1, 1, 1, 1, 1, 1, 1, 1, 1, 1, 1, 1, 1, 1, 1, 1, 1, 1, 1, 1, 1, 1, 1, 1, 1, 1, 1, 1, 1, 1, 1, 1, 1, 1, 1, 1, 1, 1, 1, 1, 1, 1, 1, 1, 1, 1, 1, 1, 1, 1, 1, 1, 1, 1, 1, 1, 1, 1, 1, 1, 1, 1, 1, 1, 1, 1, 1, 1, 1, 1, 1, 1, 1, 1, 1, 1, 1, 1, 1, 1, 1, 1, 1, 1, 1, 1, 1, 1, 1, 1, 1, 1, 1, 1, 1, 1, 1, 1, 1, 1, 1, 1, 1, 1, 1, 1, 1, 1, 1, 1, 1, 1, 1, 1, 1, 1, 1, 1, 1, 1, 1, 1, 1, 1, 1, 1, 1, 1, 1, 1, 1, 1, 1, 1, 1, 1, 1, 1, 1, 1, 1, 1, 1, 1, 1, 1, 1, 1, 1, 1, 1, 1, 1, 1, 1, 1, 1, 1, 1, 1, 1, 1, 1, 1, 1, 1, 1, 1, 1, 1, 1, 1, 1, 1, 1, 1, 1, 1, 1, 1, 1, 1, 1, 1, 1, 1, 1, 1, 1, 1, 1, 1, 1, 1, 1, 1, 1, 1, 1, 1, 1, 1, 1, 1, 1, 1, 1, 1, 1, 1, 1, 1, 1, 1, 1, 1, 1, 1, 1, 1, 1, 1, 1, 1, 1, 1, 1, 1, 1, 1, 1, 1, 1, 1, 1, 1, 1, 1, 1, 1, 1, 1, 1, 1, 1, 1, 1, 1, 1, 1, 1, 1, 1, 1, 1, 1, 1, 1, 1, 1, 1, 1, 1, 1, 1, 1, 1, 1, 1, 1, 1, 1, 1, 1, 1, 1, 1, 1, 1, 1, 1, 1, 1, 1, 1, 1, 1, 1, 1, 1, 1, 1, 1, 1, 1, 1, 1, 1, 1, 1, 1, 1, 1, 1, 1, 1, 1, 1, 1, 1, 1, 1, 1, 1, 1, 1, 1, 1, 1, 1, 1, 1, 1, 1, 1, 1, 1, 1, 1, 1, 1, 1, 1, 1, 1, 1, 1, 1, 1, 1, 1, 1, 1, 1, 1, 1, 1, 1, 1, 1, 1, 1, 1, 1, 1, 1, 1, 1, 1, 1, 1, 1, 1, 1, 1, 1, 1, 1, 1, 1, 1, 1, 1, 1, 1, 1, 1, 1, 1, 1, 1, 1, 1, 1, 1, 1, 1, 1, 1, 1, 1, 1, 1, 1, 1, 1, 1, 1, 1, 1, 1, 1, 1, 1, 1, 1, 1, 1, 1, 1, 1, 1, 1, 1, 1, 1, 1, 1, 1, 1, 1, 1, 1, 1, 1, 1, 1, 1, 1, 1, 1, 1, 1, 1, 1, 1, 1, 1, 1, 1, 1, 1, 1, 1, 1, 1, 1, 1, 1, 1, 1, 1, 1, 1, 1, 1, 1, 1, 1, 1, 1, 1, 1, 1, 1, 1, 1, 1, 1, 1, 1, 1, 1, 1, 1, 1, 1, 1, 1, 1, 1, 1, 1, 1, 1, 1, 1, 1, 1, 1, 1, 1, 1, 1, 1, 1, 1, 1, 1, 1, 1, 1, 0, 0, 0, 0, 0, 0, 0, 0, 0, 0, 0, 0, 0, 0, 0, 0, 0, 0, 0, 0, 0, 0, 0, 0, 0, 0, 0, 0, 0, 0, 0, 0, 0, 0, 0, 0, 0, 0, 0, 0, 0, 0, 0, 0, 0, 0, 0, 0, 1, 0, 1, 0, 1, 0, 1, 0, 1, 0, 1, 0, 1, 0, 1, 0, 1, 0, 1, 0, 1, 0, 0, 1, 0, 0, 0, 0, 0, 0, 0, 0, 0, 0, 0, 0, 0, 0, 0, 0, 0, 0, 0, 0, 0, 0, 0, 0, 0, 0, 0, 0, 0, 0, 0, 0, 0, 0, 0, 0, 0, 0, 0, 0, 0, 0, 0, 0, 0, 0, 0, 0])
me_cylinder.use_remesh_preserve_volume = False
me_cylinder.use_remesh_preserve_attributes = False
me_cylinder.use_mirror_vertex_groups = False
me_cylinder.update()

# ---- objects
ob_plane = bpy.data.objects.new('Plane', me_plane)
ob_humanoid_shroom = bpy.data.objects.new('Humanoid_Shroom', me_cylinder)

# ---- transforms, parenting, visibility, modifiers, constraints
ob_plane.location = (3.112, -1.536, 1.572)
ob_plane.lineart.crease_threshold = 0.0
ob_humanoid_shroom.location = (0.0, 0.0, 0.0)
ob_humanoid_shroom.lineart.crease_threshold = 0.0
_m = ob_humanoid_shroom.modifiers.new('Auto Smooth', 'NODES')
_m.node_group = ng_auto_smooth
_gi = [s.identifier for s in ng_auto_smooth.interface.items_tree if s.item_type == 'SOCKET' and s.in_out == 'INPUT']
_m[_gi[1]] = 0.9652  # Angle

# ---- collection membership
col_collection_1.objects.link(ob_plane)
col_collection_1.objects.link(ob_humanoid_shroom)

# ---- scene / render settings (as saved in the file)
scene.frame_start = 1; scene.frame_end = 250; scene.frame_set(9)
scene.render.engine = 'BLENDER_EEVEE_NEXT'
scene.render.resolution_percentage = 50
scene.render.dither_intensity = 0.0
scene.cycles.use_denoising = False
scene.cycles.samples = 128
scene.cycles.sampling_pattern = 'TABULATED_SOBOL'
scene.cycles.light_sampling_threshold = 0.0
scene.cycles.use_adaptive_sampling = False
scene.cycles.use_light_tree = False
scene.cycles.blur_glossy = 0.0
scene.cycles.sample_clamp_indirect = 0.0
scene.view_settings.view_transform = 'Standard'
bpy.context.view_layer.update()

# ---- added for rendering (the .blend has no active camera and no usable light): camera, sun
cam_auto = bpy.data.cameras.new('AutoCamera')
cam_auto.lens = 50.0
cam_auto.sensor_width = 36.0
cam_auto.clip_end = 1000.0
ob_auto_camera = bpy.data.objects.new('AutoCamera', cam_auto)
scene.collection.objects.link(ob_auto_camera)
ob_auto_camera.location = (6.90776, -7.01587, 5.14861)
ob_auto_camera.rotation_euler = (1.09748, -7.21219e-08, 0.694738)
scene.camera = ob_auto_camera
light_auto_sun = bpy.data.lights.new('AutoSun', 'SUN')
light_auto_sun.energy = 3.0
light_auto_sun.angle = 0.0523599
ob_auto_sun = bpy.data.objects.new('AutoSun', light_auto_sun)
scene.collection.objects.link(ob_auto_sun)
ob_auto_sun.rotation_euler = (0.872665, 0.174533, 0.523599)
bpy.context.view_layer.update()
